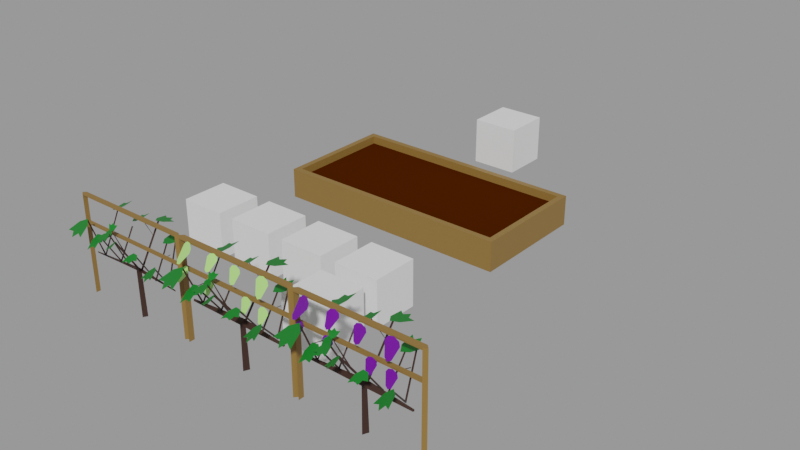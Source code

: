 # Source: Grape.blend  (saved by Blender 2.90.8; exported with 4.5.12 LTS)
import bpy
from mathutils import Matrix  # noqa: F401  (used for matrix-valued properties, if any)

bpy.ops.wm.read_factory_settings(use_empty=True)
scene = bpy.context.scene
scene.name = 'With bed'

# ---- collections
col_places = bpy.data.collections.new('Places'); scene.collection.children.link(col_places)
col_test = bpy.data.collections.new('Test'); scene.collection.children.link(col_test)

# ---- materials (node trees are filled in below, after node groups)
mat_grape_stemp = bpy.data.materials.new('Grape stemp')
mat_grape_stemp.use_transparent_shadow = False
mat_wood = bpy.data.materials.new('Wood')
mat_wood.use_transparent_shadow = False
mat_grass_green = bpy.data.materials.new('Grass green')
mat_grass_green.use_transparent_shadow = False
mat_grape_flower = bpy.data.materials.new('Grape flower')
mat_grape_flower.use_transparent_shadow = False
mat_grape_main = bpy.data.materials.new('Grape main')
mat_grape_main.use_transparent_shadow = False
mat_ground = bpy.data.materials.new('Ground')
mat_ground.use_transparent_shadow = False

# ---- material node trees
mat_grape_stemp.use_nodes = True; mat_grape_stemp.node_tree.nodes.clear()
_N = mat_grape_stemp.node_tree.nodes; _L = mat_grape_stemp.node_tree.links
n0 = _N.new('ShaderNodeBsdfPrincipled'); n0.name = 'Principled BSDF'; n0.location = (10, 300)
n0.distribution = 'GGX'
n0.subsurface_method = 'BURLEY'
n0.inputs[0].default_value = (0.03696, 0.01543, 0.01073, 1.0)
n0.inputs[3].default_value = 1.45
n0.inputs[27].default_value = (0.0, 0.0, 0.0, 1.0)
n0.inputs[28].default_value = 1.0
n1 = _N.new('ShaderNodeOutputMaterial'); n1.name = 'Material Output'; n1.location = (300, 300)
_L.new(n0.outputs[0], n1.inputs[0])
n1.is_active_output = True
mat_wood.use_nodes = True; mat_wood.node_tree.nodes.clear()
_N = mat_wood.node_tree.nodes; _L = mat_wood.node_tree.links
n0 = _N.new('ShaderNodeBsdfPrincipled'); n0.name = 'Principled BSDF'; n0.location = (10, 300)
n0.distribution = 'GGX'
n0.subsurface_method = 'BURLEY'
n0.inputs[0].default_value = (0.2462, 0.1366, 0.03203, 1.0)
n0.inputs[3].default_value = 1.45
n0.inputs[27].default_value = (0.0, 0.0, 0.0, 1.0)
n0.inputs[28].default_value = 1.0
n1 = _N.new('ShaderNodeOutputMaterial'); n1.name = 'Material Output'; n1.location = (300, 300)
_L.new(n0.outputs[0], n1.inputs[0])
n1.is_active_output = True
mat_grass_green.use_nodes = True; mat_grass_green.node_tree.nodes.clear()
_N = mat_grass_green.node_tree.nodes; _L = mat_grass_green.node_tree.links
n0 = _N.new('ShaderNodeBsdfPrincipled'); n0.name = 'Principled BSDF'; n0.location = (10, 300)
n0.distribution = 'GGX'
n0.subsurface_method = 'BURLEY'
n0.inputs[0].default_value = (0.00258, 0.1743, 0.0134, 1.0)
n0.inputs[3].default_value = 1.45
n0.inputs[27].default_value = (0.0, 0.0, 0.0, 1.0)
n0.inputs[28].default_value = 1.0
n1 = _N.new('ShaderNodeOutputMaterial'); n1.name = 'Material Output'; n1.location = (300, 300)
_L.new(n0.outputs[0], n1.inputs[0])
n1.is_active_output = True
mat_grape_flower.use_nodes = True; mat_grape_flower.node_tree.nodes.clear()
_N = mat_grape_flower.node_tree.nodes; _L = mat_grape_flower.node_tree.links
n0 = _N.new('ShaderNodeBsdfPrincipled'); n0.name = 'Principled BSDF'; n0.location = (10, 300)
n0.distribution = 'GGX'
n0.subsurface_method = 'BURLEY'
n0.inputs[0].default_value = (0.4629, 0.9193, 0.2263, 1.0)
n0.inputs[3].default_value = 1.45
n0.inputs[27].default_value = (0.0, 0.0, 0.0, 1.0)
n0.inputs[28].default_value = 1.0
n1 = _N.new('ShaderNodeOutputMaterial'); n1.name = 'Material Output'; n1.location = (300, 300)
_L.new(n0.outputs[0], n1.inputs[0])
n1.is_active_output = True
mat_grape_main.use_nodes = True; mat_grape_main.node_tree.nodes.clear()
_N = mat_grape_main.node_tree.nodes; _L = mat_grape_main.node_tree.links
n0 = _N.new('ShaderNodeBsdfPrincipled'); n0.name = 'Principled BSDF'; n0.location = (10, 300)
n0.distribution = 'GGX'
n0.subsurface_method = 'BURLEY'
n0.inputs[0].default_value = (0.1504, 0.0, 0.3329, 1.0)
n0.inputs[3].default_value = 1.45
n0.inputs[27].default_value = (0.0, 0.0, 0.0, 1.0)
n0.inputs[28].default_value = 1.0
n1 = _N.new('ShaderNodeOutputMaterial'); n1.name = 'Material Output'; n1.location = (300, 300)
_L.new(n0.outputs[0], n1.inputs[0])
n1.is_active_output = True
mat_ground.use_nodes = True; mat_ground.node_tree.nodes.clear()
_N = mat_ground.node_tree.nodes; _L = mat_ground.node_tree.links
n0 = _N.new('ShaderNodeBsdfPrincipled'); n0.name = 'Principled BSDF'; n0.location = (15, 390)
n0.distribution = 'GGX'
n0.subsurface_method = 'BURLEY'
n0.inputs[0].default_value = (0.05522, 0.01159, 0.0, 1.0)
n0.inputs[2].default_value = 0.5996
n0.inputs[3].default_value = 1.45
n0.inputs[13].default_value = 0.0
n0.inputs[27].default_value = (0.0, 0.0, 0.0, 1.0)
n0.inputs[28].default_value = 1.0
n1 = _N.new('ShaderNodeOutputMaterial'); n1.name = 'Material Output'; n1.location = (305, 390)
_L.new(n0.outputs[0], n1.inputs[0])
n1.is_active_output = True

# ---- meshes
me_cube_003 = bpy.data.meshes.new('Cube.003')
me_cube_003.from_pydata([(-1.0, -1.0, -1.0), (-1.0, -1.0, 1.0), (-1.0, 1.0, -1.0), (-1.0, 1.0, 1.0), (1.0, -1.0, -1.0), (1.0, -1.0, 1.0), (1.0, 1.0, -1.0), (1.0, 1.0, 1.0)], [], [(0, 1, 3, 2), (2, 3, 7, 6), (6, 7, 5, 4), (4, 5, 1, 0), (2, 6, 4, 0), (7, 3, 1, 5)])
_uv = me_cube_003.uv_layers.new(name='UVMap')
_uv.uv.foreach_set('vector', [0.375, 0.0, 0.625, 0.0, 0.625, 0.25, 0.375, 0.25, 0.375, 0.25, 0.625, 0.25, 0.625, 0.5, 0.375, 0.5, 0.375, 0.5, 0.625, 0.5, 0.625, 0.75, 0.375, 0.75, 0.375, 0.75, 0.625, 0.75, 0.625, 1.0, 0.375, 1.0, 0.125, 0.5, 0.375, 0.5, 0.375, 0.75, 0.125, 0.75, 0.625, 0.5, 0.875, 0.5, 0.875, 0.75, 0.625, 0.75])
me_cube_003.use_remesh_fix_poles = True
me_cube_003.use_remesh_preserve_attributes = False
me_cube_003.use_mirror_vertex_groups = False
me_cube_003.update()
me_cylinder_022 = bpy.data.meshes.new('Cylinder.022')
me_cylinder_022.from_pydata([(-0.101, -0.02759, 1.216), (-0.1367, 0.0821, 1.213), (-0.1367, 0.07253, -0.004596), (-0.07343, -0.03712, -0.004596), (-0.101, -0.02759, 1.119), (-0.2, -0.03712, -0.004596), (-0.1725, -0.02759, 1.119), (-0.1725, -0.02759, 1.216), (1.368, -0.006626, 1.089), (1.368, -0.006626, 1.124), (1.356, 0.0152, 1.124), (-1.356, 0.05197, 1.142), (-1.37, 0.02779, 1.142), (-1.37, 0.02779, 1.104), (1.068, 0.01855, 1.134), (1.068, 0.3679, 2.17), (1.084, -0.009004, 1.139), (1.083, 0.3426, 2.175), (1.052, -0.009004, 1.139), (1.053, 0.3426, 2.175), (1.064, 0.02059, 1.148), (0.9501, -0.3618, 2.166), (1.082, -0.003759, 1.136), (0.9662, -0.3841, 2.155), (1.05, -0.003759, 1.132), (0.9367, -0.3841, 2.151), (-0.1995, 0.03036, 1.167), (-0.1299, 0.5528, 2.081), (-0.1754, -0.01085, 1.172), (-0.1077, 0.5149, 2.085), (-0.2236, -0.01085, 1.172), (-0.1521, 0.5149, 2.085), (-0.2047, 0.03341, 1.181), (-0.2205, -0.5543, 2.199), (-0.1784, -0.003004, 1.169), (-0.1964, -0.5877, 2.188), (-0.2264, -0.003004, 1.165), (-0.2404, -0.5877, 2.185), (0.5201, -0.03326, 1.151), (0.5837, -0.4791, 1.836), (0.5013, -0.0009161, 1.147), (0.5664, -0.4494, 1.832), (0.5359, -0.0009161, 1.162), (0.5981, -0.4494, 1.846), (0.5195, -0.03566, 1.162), (0.6056, 0.4132, 1.973), (0.5045, -0.007073, 1.145), (0.5918, 0.4394, 1.957), (0.54, -0.007073, 1.158), (0.6244, 0.4394, 1.969), (-1.123, -0.03326, 1.144), (-0.9552, -0.4553, 2.014), (-1.142, -0.0009161, 1.147), (-0.9728, -0.4255, 2.016), (-1.104, -0.0009161, 1.148), (-0.938, -0.4255, 2.018), (-1.119, -0.03566, 1.154), (-1.4, 0.4967, 1.876), (-1.14, -0.007073, 1.144), (-1.418, 0.5229, 1.866), (-1.102, -0.007073, 1.143), (-1.384, 0.5229, 1.865), (-0.5795, -0.03566, 1.166), (-0.6197, 0.4251, 1.93), (-0.5961, -0.007073, 1.151), (-0.6349, 0.4514, 1.916), (-0.5595, -0.007073, 1.16), (-0.6013, 0.4514, 1.925), (0.2611, -0.03566, 1.185), (0.1861, 0.445, 2.175), (0.2479, -0.007073, 1.167), (0.174, 0.4712, 2.159), (0.2819, -0.007073, 1.183), (0.2052, 0.4712, 2.174), (-0.1545, 0.3067, 1.737), (0.3715, 0.2334, 2.078), (-0.1714, 0.3295, 1.731), (0.3634, 0.2444, 2.075), (-0.1415, 0.3295, 1.727), (0.3778, 0.2444, 2.073), (-0.7436, 0.0405, 1.132), (-0.8458, -0.2768, 1.961), (-0.7078, 0.04049, 1.139), (-0.8129, -0.2768, 1.967), (-0.7273, 0.009067, 1.131), (-0.8308, -0.3057, 1.96), (0.5605, 0.2166, 1.958), (1.07, 0.1433, 1.593), (0.5484, 0.2394, 1.972), (1.064, 0.1543, 1.6), (0.5554, 0.2394, 1.942), (1.067, 0.1543, 1.586), (-1.159, -0.1004, 1.88), (-0.7861, -0.154, 1.613), (-1.168, -0.08367, 1.89), (-0.7903, -0.146, 1.618), (-1.163, -0.08367, 1.869), (-0.7879, -0.146, 1.608), (0.1674, -0.4277, 2.171), (-0.2033, -0.41, 1.896), (0.1709, -0.4226, 2.191), (-0.2016, -0.4075, 1.905), (0.1544, -0.4358, 2.185), (-0.2095, -0.4139, 1.902), (1.565, 0.06002, -0.002609), (1.565, 0.06002, 2.546), (1.639, -0.0004249, -0.002609), (1.639, -0.0004249, 2.543), (1.564, -0.05965, -0.002609), (1.564, -0.05965, 2.546), (-1.57, 0.06064, 0.001114), (-1.57, 0.06064, 2.551), (-1.567, -0.05898, 0.001114), (-1.567, -0.05898, 2.551), (-1.644, -0.001982, 0.001114), (-1.644, -0.001982, 2.553), (1.564, -0.05965, 2.508), (-1.567, -0.05898, 2.513), (1.565, 0.06002, 2.508), (-1.57, 0.06064, 2.513), (1.565, 0.04142, 1.848), (1.564, -0.04085, 1.848), (-1.57, 0.04185, 1.854), (-1.567, -0.04039, 1.854), (1.564, -0.04085, 1.802), (-1.567, -0.04039, 1.808), (1.565, 0.04142, 1.802), (-1.57, 0.04185, 1.808), (0.7795, 0.7732, 1.99), (1.059, 0.3397, 2.187), (1.079, 0.7844, 1.901), (1.429, 0.6202, 1.909), (0.962, 0.6852, 1.996), (0.8651, 0.4859, 2.148), (1.278, 0.4082, 2.084), (1.212, 0.6444, 1.953), (1.068, 0.506, 2.08), (0.2595, 0.5818, 1.973), (0.6442, 0.4212, 1.984), (0.4012, 0.6927, 1.82), (0.667, 0.7164, 1.703), (0.3997, 0.5928, 1.913), (0.4653, 0.4407, 2.03), (0.7132, 0.538, 1.851), (0.5464, 0.6556, 1.802), (0.5541, 0.5232, 1.922), (0.325, 0.186, 2.095), (0.5854, 0.2311, 1.976), (0.3185, 0.3083, 1.986), (0.4174, 0.4231, 1.851), (0.378, 0.2457, 2.025), (0.4975, 0.1758, 2.053), (0.5444, 0.3296, 1.898), (0.4027, 0.3399, 1.932), (0.4856, 0.2606, 1.979), (-0.004369, 0.7041, 2.13), (0.174, 0.4457, 2.192), (0.166, 0.7284, 2.073), (0.3723, 0.6444, 2.052), (0.1035, 0.6588, 2.12), (0.05708, 0.5271, 2.189), (0.2957, 0.5016, 2.134), (0.2479, 0.6474, 2.085), (0.1719, 0.5515, 2.147), (0.5206, 0.1773, 2.181), (0.3667, 0.2561, 2.067), (0.4163, 0.1387, 2.219), (0.2722, 0.1396, 2.204), (0.445, 0.1784, 2.172), (0.4537, 0.2414, 2.094), (0.2983, 0.2124, 2.115), (0.3516, 0.1591, 2.187), (0.3847, 0.212, 2.124), (-0.2978, 0.7803, 2.091), (-0.1266, 0.5099, 2.093), (-0.1505, 0.7966, 1.986), (0.03453, 0.7016, 1.904), (-0.2009, 0.7292, 2.048), (-0.2336, 0.5981, 2.126), (-0.02372, 0.5607, 2.003), (-0.0742, 0.7106, 1.972), (-0.1348, 0.6172, 2.052), (-0.8926, 0.5844, 1.911), (-0.613, 0.4329, 1.947), (-0.7559, 0.6863, 1.849), (-0.536, 0.7064, 1.814), (-0.7769, 0.5937, 1.893), (-0.754, 0.4522, 1.955), (-0.5339, 0.5407, 1.889), (-0.6457, 0.6509, 1.852), (-0.6657, 0.5281, 1.91), (-1.605, 0.8156, 1.815), (-1.364, 0.4735, 1.899), (-1.395, 0.8274, 1.696), (-1.132, 0.7001, 1.635), (-1.468, 0.7473, 1.784), (-1.516, 0.5879, 1.909), (-1.217, 0.5301, 1.785), (-1.287, 0.7173, 1.707), (-1.375, 0.6059, 1.823), (1.304, -0.5519, 2.07), (0.9456, -0.3498, 2.182), (1.144, -0.7072, 2.163), (0.8736, -0.7495, 2.282), (1.162, -0.5723, 2.132), (1.122, -0.3693, 2.113), (0.857, -0.5102, 2.247), (1.005, -0.6627, 2.213), (1.019, -0.4842, 2.175), (0.4686, -0.4373, 2.089), (0.1542, -0.2601, 2.188), (0.328, -0.5734, 2.171), (0.09113, -0.6105, 2.275), (0.3439, -0.4552, 2.144), (0.3085, -0.2772, 2.127), (0.07656, -0.4007, 2.244), (0.2059, -0.5344, 2.215), (0.2185, -0.3779, 2.182), (-0.06901, -0.9147, 2.151), (-0.21, -0.5111, 2.224), (-0.3139, -0.9107, 2.174), (-0.5642, -0.7462, 2.22), (-0.1994, -0.8268, 2.176), (-0.08183, -0.6519, 2.192), (-0.4006, -0.5624, 2.233), (-0.3939, -0.7783, 2.201), (-0.2501, -0.6604, 2.205), (-0.6502, -0.6199, 2.039), (-0.7844, -0.2125, 1.975), (-0.893, -0.6016, 2.074), (-1.139, -0.4243, 2.076), (-0.7783, -0.5253, 2.04), (-0.6593, -0.3592, 1.986), (-0.9741, -0.2521, 2.013), (-0.9705, -0.466, 2.058), (-0.8263, -0.3578, 2.012)], [], [(6, 4, 0, 7), (2, 1, 4, 3), (0, 1, 7), (3, 4, 6, 5), (5, 6, 1, 2), (8, 10, 9), (1, 0, 9, 10), (0, 4, 8, 9), (11, 13, 12), (6, 7, 12, 13), (7, 1, 11, 12), (14, 15, 17, 16), (16, 17, 19, 18), (18, 19, 15, 14), (20, 21, 23, 22), (22, 23, 25, 24), (24, 25, 21, 20), (26, 27, 29, 28), (28, 29, 31, 30), (30, 31, 27, 26), (32, 33, 35, 34), (34, 35, 37, 36), (36, 37, 33, 32), (38, 39, 41, 40), (40, 41, 43, 42), (42, 43, 39, 38), (44, 45, 47, 46), (46, 47, 49, 48), (48, 49, 45, 44), (50, 51, 53, 52), (52, 53, 55, 54), (54, 55, 51, 50), (56, 57, 59, 58), (58, 59, 61, 60), (60, 61, 57, 56), (62, 63, 65, 64), (64, 65, 67, 66), (66, 67, 63, 62), (68, 69, 71, 70), (70, 71, 73, 72), (72, 73, 69, 68), (74, 75, 77, 76), (76, 77, 79, 78), (78, 79, 75, 74), (74, 76, 78), (80, 81, 83, 82), (82, 83, 85, 84), (84, 85, 81, 80), (86, 87, 89, 88), (88, 89, 91, 90), (89, 87, 91), (90, 91, 87, 86), (92, 93, 95, 94), (94, 95, 97, 96), (95, 93, 97), (96, 97, 93, 92), (98, 99, 101, 100), (100, 101, 103, 102), (101, 99, 103), (102, 103, 99, 98), (104, 105, 107, 106), (106, 107, 109, 108), (107, 105, 109), (108, 109, 105, 104), (104, 106, 108), (110, 111, 113, 112), (112, 113, 115, 114), (113, 111, 115), (114, 115, 111, 110), (110, 112, 114), (105, 111, 113, 109), (109, 113, 117, 116), (111, 105, 118, 119), (120, 122, 123, 121), (121, 123, 125, 124), (122, 120, 126, 127), (136, 134, 131, 135), (132, 136, 135, 130), (128, 133, 136, 132), (133, 129, 134, 136), (145, 143, 140, 144), (141, 145, 144, 139), (137, 142, 145, 141), (142, 138, 143, 145), (154, 152, 149, 153), (150, 154, 153, 148), (146, 151, 154, 150), (151, 147, 152, 154), (163, 161, 158, 162), (159, 163, 162, 157), (155, 160, 163, 159), (160, 156, 161, 163), (172, 170, 167, 171), (168, 172, 171, 166), (164, 169, 172, 168), (169, 165, 170, 172), (181, 179, 176, 180), (177, 181, 180, 175), (173, 178, 181, 177), (178, 174, 179, 181), (190, 188, 185, 189), (186, 190, 189, 184), (182, 187, 190, 186), (187, 183, 188, 190), (199, 197, 194, 198), (195, 199, 198, 193), (191, 196, 199, 195), (196, 192, 197, 199), (208, 206, 203, 207), (204, 208, 207, 202), (200, 205, 208, 204), (205, 201, 206, 208), (217, 215, 212, 216), (213, 217, 216, 211), (209, 214, 217, 213), (214, 210, 215, 217), (226, 224, 221, 225), (222, 226, 225, 220), (218, 223, 226, 222), (223, 219, 224, 226), (235, 233, 230, 234), (231, 235, 234, 229), (227, 232, 235, 231), (232, 228, 233, 235)])
me_cylinder_022.polygons.foreach_set('material_index', [0, 0, 0, 0, 0, 0, 0, 0, 0, 0, 0, 0, 0, 0, 0, 0, 0, 0, 0, 0, 0, 0, 0, 0, 0, 0, 0, 0, 0, 0, 0, 0, 0, 0, 0, 0, 0, 0, 0, 0, 0, 0, 0, 0, 0, 0, 0, 0, 0, 0, 0, 0, 0, 0, 0, 0, 0, 0, 0, 0, 1, 1, 1, 1, 1, 1, 1, 1, 1, 1, 1, 1, 1, 1, 1, 1, 2, 2, 2, 2, 2, 2, 2, 2, 2, 2, 2, 2, 2, 2, 2, 2, 2, 2, 2, 2, 2, 2, 2, 2, 2, 2, 2, 2, 2, 2, 2, 2, 2, 2, 2, 2, 2, 2, 2, 2, 2, 2, 2, 2, 2, 2, 2, 2])
_uv = me_cylinder_022.uv_layers.new(name='UVMap')
_uv.uv.foreach_set('vector', [0.3333, 1.0, 0.6667, 1.0, 0.6667, 1.0, 0.3333, 1.0, 1.0, 0.5, 1.0, 1.0, 0.6667, 1.0, 0.6667, 0.5, 0.4578, 0.13, 0.25, 0.49, 0.04215, 0.13, 0.6667, 0.5, 0.6667, 1.0, 0.3333, 1.0, 0.3333, 0.5, 0.3333, 0.5, 0.3333, 1.0, -5.96e-08, 1.0, -5.96e-08, 0.5, 0.6667, 1.0, 1.0, 1.0, 0.6667, 1.0, 0.25, 0.49, 0.4578, 0.13, 0.4578, 0.13, 0.25, 0.49, 0.6667, 1.0, 0.6667, 1.0, 0.6667, 1.0, 0.6667, 1.0, -5.96e-08, 1.0, 0.3333, 1.0, 0.3333, 1.0, 0.3333, 1.0, 0.3333, 1.0, 0.3333, 1.0, 0.3333, 1.0, 0.04215, 0.13, 0.25, 0.49, 0.25, 0.49, 0.04215, 0.13, 1.0, 0.5, 1.0, 1.0, 0.6667, 1.0, 0.6667, 0.5, 0.6667, 0.5, 0.6667, 1.0, 0.3333, 1.0, 0.3333, 0.5, 0.3333, 0.5, 0.3333, 1.0, -5.96e-08, 1.0, -5.96e-08, 0.5, 1.0, 0.5, 1.0, 1.0, 0.6667, 1.0, 0.6667, 0.5, 0.6667, 0.5, 0.6667, 1.0, 0.3333, 1.0, 0.3333, 0.5, 0.3333, 0.5, 0.3333, 1.0, -5.96e-08, 1.0, -5.96e-08, 0.5, 1.0, 0.5, 1.0, 1.0, 0.6667, 1.0, 0.6667, 0.5, 0.6667, 0.5, 0.6667, 1.0, 0.3333, 1.0, 0.3333, 0.5, 0.3333, 0.5, 0.3333, 1.0, -5.96e-08, 1.0, -5.96e-08, 0.5, 1.0, 0.5, 1.0, 1.0, 0.6667, 1.0, 0.6667, 0.5, 0.6667, 0.5, 0.6667, 1.0, 0.3333, 1.0, 0.3333, 0.5, 0.3333, 0.5, 0.3333, 1.0, -5.96e-08, 1.0, -5.96e-08, 0.5, 1.0, 0.5, 1.0, 1.0, 0.6667, 1.0, 0.6667, 0.5, 0.6667, 0.5, 0.6667, 1.0, 0.3333, 1.0, 0.3333, 0.5, 0.3333, 0.5, 0.3333, 1.0, -5.96e-08, 1.0, -5.96e-08, 0.5, 1.0, 0.5, 1.0, 1.0, 0.6667, 1.0, 0.6667, 0.5, 0.6667, 0.5, 0.6667, 1.0, 0.3333, 1.0, 0.3333, 0.5, 0.3333, 0.5, 0.3333, 1.0, -5.96e-08, 1.0, -5.96e-08, 0.5, 1.0, 0.5, 1.0, 1.0, 0.6667, 1.0, 0.6667, 0.5, 0.6667, 0.5, 0.6667, 1.0, 0.3333, 1.0, 0.3333, 0.5, 0.3333, 0.5, 0.3333, 1.0, -5.96e-08, 1.0, -5.96e-08, 0.5, 1.0, 0.5, 1.0, 1.0, 0.6667, 1.0, 0.6667, 0.5, 0.6667, 0.5, 0.6667, 1.0, 0.3333, 1.0, 0.3333, 0.5, 0.3333, 0.5, 0.3333, 1.0, -5.96e-08, 1.0, -5.96e-08, 0.5, 1.0, 0.5, 1.0, 1.0, 0.6667, 1.0, 0.6667, 0.5, 0.6667, 0.5, 0.6667, 1.0, 0.3333, 1.0, 0.3333, 0.5, 0.3333, 0.5, 0.3333, 1.0, -5.96e-08, 1.0, -5.96e-08, 0.5, 1.0, 0.5, 1.0, 1.0, 0.6667, 1.0, 0.6667, 0.5, 0.6667, 0.5, 0.6667, 1.0, 0.3333, 1.0, 0.3333, 0.5, 0.3333, 0.5, 0.3333, 1.0, -5.96e-08, 1.0, -5.96e-08, 0.5, 1.0, 0.5, 1.0, 1.0, 0.6667, 1.0, 0.6667, 0.5, 0.6667, 0.5, 0.6667, 1.0, 0.3333, 1.0, 0.3333, 0.5, 0.3333, 0.5, 0.3333, 1.0, -5.96e-08, 1.0, -5.96e-08, 0.5, 0.75, 0.49, 0.9578, 0.13, 0.5422, 0.13, 1.0, 0.5, 1.0, 1.0, 0.6667, 1.0, 0.6667, 0.5, 0.6667, 0.5, 0.6667, 1.0, 0.3333, 1.0, 0.3333, 0.5, 0.3333, 0.5, 0.3333, 1.0, -5.96e-08, 1.0, -5.96e-08, 0.5, 1.0, 0.5, 1.0, 1.0, 0.6667, 1.0, 0.6667, 0.5, 0.6667, 0.5, 0.6667, 1.0, 0.3333, 1.0, 0.3333, 0.5, 0.4578, 0.13, 0.25, 0.49, 0.04215, 0.13, 0.3333, 0.5, 0.3333, 1.0, -5.96e-08, 1.0, -5.96e-08, 0.5, 1.0, 0.5, 1.0, 1.0, 0.6667, 1.0, 0.6667, 0.5, 0.6667, 0.5, 0.6667, 1.0, 0.3333, 1.0, 0.3333, 0.5, 0.4578, 0.13, 0.25, 0.49, 0.04215, 0.13, 0.3333, 0.5, 0.3333, 1.0, -5.96e-08, 1.0, -5.96e-08, 0.5, 1.0, 0.5, 1.0, 1.0, 0.6667, 1.0, 0.6667, 0.5, 0.6667, 0.5, 0.6667, 1.0, 0.3333, 1.0, 0.3333, 0.5, 0.4578, 0.13, 0.25, 0.49, 0.04215, 0.13, 0.3333, 0.5, 0.3333, 1.0, -5.96e-08, 1.0, -5.96e-08, 0.5, 1.0, 0.5, 1.0, 1.0, 0.6667, 1.0, 0.6667, 0.5, 0.6667, 0.5, 0.6667, 1.0, 0.3333, 1.0, 0.3333, 0.5, 0.4578, 0.13, 0.25, 0.49, 0.04215, 0.13, 0.3333, 0.5, 0.3333, 1.0, -5.96e-08, 1.0, -5.96e-08, 0.5, 0.75, 0.49, 0.9578, 0.13, 0.5422, 0.13, 1.0, 0.5, 1.0, 1.0, 0.6667, 1.0, 0.6667, 0.5, 0.6667, 0.5, 0.6667, 1.0, 0.3333, 1.0, 0.3333, 0.5, 0.4578, 0.13, 0.25, 0.49, 0.04215, 0.13, 0.3333, 0.5, 0.3333, 1.0, -5.96e-08, 1.0, -5.96e-08, 0.5, 0.75, 0.49, 0.9578, 0.13, 0.5422, 0.13, 0.25, 0.49, 1.0, 1.0, 0.6667, 1.0, 0.04215, 0.13, 0.04215, 0.13, 0.6667, 1.0, 0.6667, 1.0, 0.04215, 0.13, 1.0, 1.0, 0.25, 0.49, 0.25, 0.49, 1.0, 1.0, 0.25, 0.49, 1.0, 1.0, 0.6667, 1.0, 0.04215, 0.13, 0.04215, 0.13, 0.6667, 1.0, 0.6667, 1.0, 0.04215, 0.13, 1.0, 1.0, 0.25, 0.49, 0.25, 0.49, 1.0, 1.0, 0.5, 0.5, 1.0, 0.5, 1.0, 1.0, 0.5, 1.0, 0.0, 0.5, 0.5, 0.5, 0.5, 1.0, 0.0, 1.0, 0.0, 0.0, 0.5, 0.0, 0.5, 0.5, 0.0, 0.5, 0.5, 0.0, 1.0, 0.0, 1.0, 0.5, 0.5, 0.5, 0.5, 0.5, 1.0, 0.5, 1.0, 1.0, 0.5, 1.0, 0.0, 0.5, 0.5, 0.5, 0.5, 1.0, 0.0, 1.0, 0.0, 0.0, 0.5, 0.0, 0.5, 0.5, 0.0, 0.5, 0.5, 0.0, 1.0, 0.0, 1.0, 0.5, 0.5, 0.5, 0.5, 0.5, 1.0, 0.5, 1.0, 1.0, 0.5, 1.0, 0.0, 0.5, 0.5, 0.5, 0.5, 1.0, 0.0, 1.0, 0.0, 0.0, 0.5, 0.0, 0.5, 0.5, 0.0, 0.5, 0.5, 0.0, 1.0, 0.0, 1.0, 0.5, 0.5, 0.5, 0.5, 0.5, 1.0, 0.5, 1.0, 1.0, 0.5, 1.0, 0.0, 0.5, 0.5, 0.5, 0.5, 1.0, 0.0, 1.0, 0.0, 0.0, 0.5, 0.0, 0.5, 0.5, 0.0, 0.5, 0.5, 0.0, 1.0, 0.0, 1.0, 0.5, 0.5, 0.5, 0.5, 0.5, 1.0, 0.5, 1.0, 1.0, 0.5, 1.0, 0.0, 0.5, 0.5, 0.5, 0.5, 1.0, 0.0, 1.0, 0.0, 0.0, 0.5, 0.0, 0.5, 0.5, 0.0, 0.5, 0.5, 0.0, 1.0, 0.0, 1.0, 0.5, 0.5, 0.5, 0.5, 0.5, 1.0, 0.5, 1.0, 1.0, 0.5, 1.0, 0.0, 0.5, 0.5, 0.5, 0.5, 1.0, 0.0, 1.0, 0.0, 0.0, 0.5, 0.0, 0.5, 0.5, 0.0, 0.5, 0.5, 0.0, 1.0, 0.0, 1.0, 0.5, 0.5, 0.5, 0.5, 0.5, 1.0, 0.5, 1.0, 1.0, 0.5, 1.0, 0.0, 0.5, 0.5, 0.5, 0.5, 1.0, 0.0, 1.0, 0.0, 0.0, 0.5, 0.0, 0.5, 0.5, 0.0, 0.5, 0.5, 0.0, 1.0, 0.0, 1.0, 0.5, 0.5, 0.5, 0.5, 0.5, 1.0, 0.5, 1.0, 1.0, 0.5, 1.0, 0.0, 0.5, 0.5, 0.5, 0.5, 1.0, 0.0, 1.0, 0.0, 0.0, 0.5, 0.0, 0.5, 0.5, 0.0, 0.5, 0.5, 0.0, 1.0, 0.0, 1.0, 0.5, 0.5, 0.5, 0.5, 0.5, 1.0, 0.5, 1.0, 1.0, 0.5, 1.0, 0.0, 0.5, 0.5, 0.5, 0.5, 1.0, 0.0, 1.0, 0.0, 0.0, 0.5, 0.0, 0.5, 0.5, 0.0, 0.5, 0.5, 0.0, 1.0, 0.0, 1.0, 0.5, 0.5, 0.5, 0.5, 0.5, 1.0, 0.5, 1.0, 1.0, 0.5, 1.0, 0.0, 0.5, 0.5, 0.5, 0.5, 1.0, 0.0, 1.0, 0.0, 0.0, 0.5, 0.0, 0.5, 0.5, 0.0, 0.5, 0.5, 0.0, 1.0, 0.0, 1.0, 0.5, 0.5, 0.5, 0.5, 0.5, 1.0, 0.5, 1.0, 1.0, 0.5, 1.0, 0.0, 0.5, 0.5, 0.5, 0.5, 1.0, 0.0, 1.0, 0.0, 0.0, 0.5, 0.0, 0.5, 0.5, 0.0, 0.5, 0.5, 0.0, 1.0, 0.0, 1.0, 0.5, 0.5, 0.5, 0.5, 0.5, 1.0, 0.5, 1.0, 1.0, 0.5, 1.0, 0.0, 0.5, 0.5, 0.5, 0.5, 1.0, 0.0, 1.0, 0.0, 0.0, 0.5, 0.0, 0.5, 0.5, 0.0, 0.5, 0.5, 0.0, 1.0, 0.0, 1.0, 0.5, 0.5, 0.5])
me_cylinder_022.materials.append(mat_grape_stemp)
me_cylinder_022.materials.append(mat_wood)
me_cylinder_022.materials.append(mat_grass_green)
me_cylinder_022.use_remesh_fix_poles = True
me_cylinder_022.use_remesh_preserve_attributes = False
me_cylinder_022.use_mirror_vertex_groups = False
me_cylinder_022.update()
me_cylinder_024 = bpy.data.meshes.new('Cylinder.024')
me_cylinder_024.from_pydata([(-0.1096, -0.02759, 1.224), (-0.1417, 0.06071, 1.126), (-0.1453, 0.07253, 0.003184), (-0.08203, -0.03712, 0.003184), (-0.1096, -0.02759, 1.127), (-0.2086, -0.03712, 0.003184), (-0.1811, -0.02759, 1.127), (-0.1811, -0.02759, 1.224), (1.36, -0.006626, 1.097), (1.36, -0.006626, 1.131), (1.344, 0.01567, 1.09), (-1.368, 0.05244, 1.108), (-1.379, 0.02779, 1.149), (-1.379, 0.02779, 1.112), (1.059, 0.01855, 1.142), (1.059, 0.3679, 2.178), (1.075, -0.009004, 1.147), (1.074, 0.3426, 2.182), (1.043, -0.009004, 1.147), (1.044, 0.3426, 2.182), (1.056, 0.02059, 1.155), (0.9415, -0.3618, 2.173), (1.073, -0.003759, 1.144), (0.9576, -0.3841, 2.162), (1.041, -0.003759, 1.14), (0.9281, -0.3841, 2.159), (-0.2081, 0.03036, 1.175), (-0.1385, 0.5528, 2.089), (-0.184, -0.01085, 1.18), (-0.1164, 0.5149, 2.093), (-0.2322, -0.01085, 1.18), (-0.1607, 0.5149, 2.093), (-0.2133, 0.03341, 1.189), (-0.2291, -0.5543, 2.206), (-0.187, -0.003004, 1.177), (-0.205, -0.5877, 2.196), (-0.235, -0.003004, 1.173), (-0.249, -0.5877, 2.192), (0.5115, -0.03326, 1.159), (0.575, -0.4791, 1.843), (0.4927, -0.0009161, 1.154), (0.5578, -0.4494, 1.839), (0.5273, -0.0009161, 1.17), (0.5895, -0.4494, 1.854), (0.5109, -0.03566, 1.17), (0.597, 0.4132, 1.98), (0.4959, -0.007073, 1.153), (0.5832, 0.4394, 1.965), (0.5314, -0.007073, 1.166), (0.6158, 0.4394, 1.977), (-1.132, -0.03326, 1.152), (-0.9638, -0.4553, 2.022), (-1.151, -0.0009161, 1.154), (-0.9814, -0.4255, 2.024), (-1.113, -0.0009161, 1.156), (-0.9466, -0.4255, 2.026), (-1.128, -0.03566, 1.162), (-1.408, 0.4967, 1.884), (-1.148, -0.007073, 1.152), (-1.427, 0.5229, 1.874), (-1.11, -0.007073, 1.151), (-1.392, 0.5229, 1.873), (-0.5881, -0.03566, 1.174), (-0.6283, 0.4251, 1.938), (-0.6047, -0.007073, 1.159), (-0.6435, 0.4514, 1.924), (-0.5681, -0.007073, 1.168), (-0.6099, 0.4514, 1.933), (0.2525, -0.03566, 1.193), (0.1775, 0.445, 2.183), (0.2393, -0.007073, 1.175), (0.1654, 0.4712, 2.166), (0.2733, -0.007073, 1.191), (0.1966, 0.4712, 2.181), (-0.1631, 0.3067, 1.745), (0.3629, 0.2334, 2.086), (-0.18, 0.3295, 1.739), (0.3548, 0.2444, 2.083), (-0.1501, 0.3295, 1.735), (0.3692, 0.2444, 2.081), (-0.7522, 0.0405, 1.14), (-0.8544, -0.2768, 1.969), (-0.7164, 0.04049, 1.147), (-0.8215, -0.2768, 1.975), (-0.7359, 0.009067, 1.139), (-0.8394, -0.3057, 1.968), (0.5519, 0.2166, 1.966), (1.061, 0.1433, 1.601), (0.5398, 0.2394, 1.98), (1.056, 0.1543, 1.607), (0.5468, 0.2394, 1.95), (1.059, 0.1543, 1.593), (-1.168, -0.1004, 1.888), (-0.7947, -0.154, 1.621), (-1.177, -0.08367, 1.898), (-0.7989, -0.146, 1.626), (-1.171, -0.08367, 1.877), (-0.7965, -0.146, 1.615), (0.1588, -0.4277, 2.179), (-0.2119, -0.41, 1.903), (0.1623, -0.4226, 2.199), (-0.2102, -0.4075, 1.913), (0.1458, -0.4358, 2.193), (-0.2181, -0.4139, 1.91), (1.556, 0.06002, 0.0005883), (1.556, 0.06002, 2.554), (1.631, -0.0004249, 0.0005881), (1.631, -0.0004249, 2.551), (1.555, -0.05965, 0.0005883), (1.555, -0.05965, 2.554), (-1.578, 0.06064, 0.0005038), (-1.578, 0.06064, 2.559), (-1.576, -0.05898, 0.0005038), (-1.576, -0.05898, 2.559), (-1.652, -0.001982, 0.0005038), (-1.652, -0.001982, 2.561), (1.555, -0.05965, 2.516), (-1.576, -0.05898, 2.521), (1.556, 0.06002, 2.516), (-1.578, 0.06064, 2.521), (1.556, 0.04142, 1.856), (1.555, -0.04085, 1.856), (-1.578, 0.04185, 1.862), (-1.576, -0.04039, 1.862), (1.555, -0.04085, 1.81), (-1.576, -0.04039, 1.816), (1.556, 0.04142, 1.809), (-1.578, 0.04185, 1.816), (0.7709, 0.7732, 1.998), (1.05, 0.3397, 2.195), (1.071, 0.7844, 1.908), (1.42, 0.6202, 1.917), (0.9534, 0.6852, 2.003), (0.8565, 0.4859, 2.156), (1.269, 0.4082, 2.092), (1.204, 0.6444, 1.961), (1.06, 0.506, 2.088), (0.2509, 0.5818, 1.981), (0.6356, 0.4212, 1.992), (0.3926, 0.6927, 1.827), (0.6584, 0.7164, 1.71), (0.3911, 0.5928, 1.92), (0.4567, 0.4407, 2.038), (0.7046, 0.538, 1.859), (0.5378, 0.6556, 1.81), (0.5455, 0.5232, 1.93), (0.3164, 0.186, 2.103), (0.5768, 0.2311, 1.984), (0.3099, 0.3083, 1.993), (0.4088, 0.4231, 1.859), (0.3694, 0.2457, 2.033), (0.4889, 0.1758, 2.061), (0.5358, 0.3296, 1.906), (0.3941, 0.3399, 1.939), (0.477, 0.2606, 1.987), (-0.01297, 0.7041, 2.138), (0.1654, 0.4457, 2.2), (0.1574, 0.7284, 2.081), (0.3637, 0.6444, 2.06), (0.09491, 0.6588, 2.128), (0.04848, 0.5271, 2.197), (0.2871, 0.5016, 2.142), (0.2393, 0.6474, 2.093), (0.1633, 0.5515, 2.155), (0.512, 0.1773, 2.189), (0.3581, 0.2561, 2.075), (0.4077, 0.1387, 2.227), (0.2636, 0.1396, 2.212), (0.4364, 0.1784, 2.18), (0.4451, 0.2414, 2.102), (0.2897, 0.2124, 2.123), (0.343, 0.1591, 2.195), (0.3761, 0.212, 2.132), (-0.3064, 0.7803, 2.098), (-0.1352, 0.5099, 2.1), (-0.1591, 0.7966, 1.994), (0.02592, 0.7016, 1.912), (-0.2095, 0.7292, 2.056), (-0.2422, 0.5981, 2.134), (-0.03233, 0.5607, 2.011), (-0.0828, 0.7106, 1.98), (-0.1434, 0.6172, 2.06), (-0.9012, 0.5844, 1.919), (-0.6216, 0.4329, 1.954), (-0.7645, 0.6863, 1.857), (-0.5446, 0.7064, 1.822), (-0.7855, 0.5937, 1.901), (-0.7626, 0.4522, 1.962), (-0.5425, 0.5407, 1.896), (-0.6543, 0.6509, 1.86), (-0.6743, 0.5281, 1.918), (-1.614, 0.8156, 1.823), (-1.373, 0.4735, 1.907), (-1.404, 0.8274, 1.704), (-1.141, 0.7001, 1.643), (-1.476, 0.7473, 1.792), (-1.524, 0.5879, 1.917), (-1.226, 0.5301, 1.793), (-1.296, 0.7173, 1.715), (-1.383, 0.6059, 1.83), (1.296, -0.5519, 2.077), (0.937, -0.3498, 2.19), (1.135, -0.7072, 2.171), (0.865, -0.7495, 2.29), (1.153, -0.5723, 2.14), (1.113, -0.3693, 2.121), (0.8484, -0.5102, 2.254), (0.9959, -0.6627, 2.22), (1.01, -0.4842, 2.183), (0.46, -0.4373, 2.097), (0.1456, -0.2601, 2.195), (0.3194, -0.5734, 2.179), (0.08253, -0.6105, 2.283), (0.3353, -0.4552, 2.152), (0.2999, -0.2772, 2.135), (0.06796, -0.4007, 2.252), (0.1973, -0.5344, 2.222), (0.2099, -0.3779, 2.19), (-0.07762, -0.9147, 2.159), (-0.2186, -0.5111, 2.232), (-0.3225, -0.9107, 2.181), (-0.5728, -0.7462, 2.228), (-0.208, -0.8268, 2.184), (-0.09043, -0.6519, 2.199), (-0.4092, -0.5624, 2.241), (-0.4025, -0.7783, 2.208), (-0.2587, -0.6604, 2.213), (-0.6588, -0.6199, 2.047), (-0.793, -0.2125, 1.983), (-0.9016, -0.6016, 2.082), (-1.148, -0.4243, 2.084), (-0.7869, -0.5253, 2.047), (-0.6679, -0.3592, 1.994), (-0.9827, -0.2521, 2.021), (-0.9791, -0.466, 2.066), (-0.8349, -0.3578, 2.02), (1.34, 0.2672, 2.218), (1.15, 0.3468, 2.221), (1.274, 0.06941, 2.559), (0.9718, 0.2009, 2.556), (1.361, 0.08306, 2.482), (1.267, 0.3254, 2.177), (0.9434, 0.2602, 2.485), (1.122, 0.1122, 2.593), (1.485, 0.1994, 1.674), (1.342, 0.259, 1.676), (1.435, 0.05127, 1.929), (1.209, 0.1497, 1.927), (1.5, 0.06149, 1.872), (1.43, 0.2429, 1.644), (1.188, 0.1941, 1.874), (1.321, 0.08332, 1.955), (0.5569, 0.2264, 2.249), (0.3891, 0.2482, 2.27), (0.5987, 0.06208, 2.515), (0.3301, 0.1006, 2.541), (0.6531, 0.09028, 2.448), (0.4806, 0.2559, 2.225), (0.284, 0.1399, 2.49), (0.4738, 0.06358, 2.555), (-0.1154, 0.1941, 2.185), (-0.2828, 0.218, 2.204), (-0.06438, 0.07439, 2.486), (-0.3326, 0.1152, 2.509), (-0.01209, 0.09188, 2.412), (-0.1927, 0.219, 2.156), (-0.3806, 0.1457, 2.451), (-0.1882, 0.08165, 2.528), (-0.8622, 0.2008, 2.165), (-1.054, 0.2282, 2.186), (-0.8039, 0.06394, 2.508), (-1.111, 0.1107, 2.535), (-0.7441, 0.08395, 2.424), (-0.9505, 0.2293, 2.131), (-1.165, 0.1455, 2.468), (-0.9454, 0.07225, 2.557), (-0.8853, 0.2036, 1.563), (-1.039, 0.2256, 1.581), (-0.8384, 0.09337, 1.84), (-1.085, 0.131, 1.862), (-0.7902, 0.1095, 1.772), (-0.9565, 0.2265, 1.537), (-1.13, 0.159, 1.808), (-0.9524, 0.1001, 1.879), (-0.3609, 0.1663, 1.583), (-0.5114, 0.1878, 1.601), (-0.3151, 0.05864, 1.854), (-0.5562, 0.09536, 1.875), (-0.2681, 0.07437, 1.787), (-0.4304, 0.1887, 1.557), (-0.5994, 0.1228, 1.822), (-0.4264, 0.06517, 1.892), (0.7332, 0.1549, 1.584), (0.5827, 0.1764, 1.601), (0.779, 0.04723, 1.854), (0.5379, 0.08395, 1.876), (0.826, 0.06296, 1.788), (0.6637, 0.1773, 1.558), (0.4947, 0.1113, 1.823), (0.6677, 0.05376, 1.893)], [], [(6, 4, 0, 7), (2, 1, 4, 3), (0, 1, 7), (3, 4, 6, 5), (5, 6, 1, 2), (8, 10, 9), (1, 0, 9, 10), (0, 4, 8, 9), (11, 13, 12), (6, 7, 12, 13), (7, 1, 11, 12), (14, 15, 17, 16), (16, 17, 19, 18), (18, 19, 15, 14), (20, 21, 23, 22), (22, 23, 25, 24), (24, 25, 21, 20), (26, 27, 29, 28), (28, 29, 31, 30), (30, 31, 27, 26), (32, 33, 35, 34), (34, 35, 37, 36), (36, 37, 33, 32), (38, 39, 41, 40), (40, 41, 43, 42), (42, 43, 39, 38), (44, 45, 47, 46), (46, 47, 49, 48), (48, 49, 45, 44), (50, 51, 53, 52), (52, 53, 55, 54), (54, 55, 51, 50), (56, 57, 59, 58), (58, 59, 61, 60), (60, 61, 57, 56), (62, 63, 65, 64), (64, 65, 67, 66), (66, 67, 63, 62), (68, 69, 71, 70), (70, 71, 73, 72), (72, 73, 69, 68), (74, 75, 77, 76), (76, 77, 79, 78), (78, 79, 75, 74), (74, 76, 78), (80, 81, 83, 82), (82, 83, 85, 84), (84, 85, 81, 80), (86, 87, 89, 88), (88, 89, 91, 90), (89, 87, 91), (90, 91, 87, 86), (92, 93, 95, 94), (94, 95, 97, 96), (95, 93, 97), (96, 97, 93, 92), (98, 99, 101, 100), (100, 101, 103, 102), (101, 99, 103), (102, 103, 99, 98), (104, 105, 107, 106), (106, 107, 109, 108), (107, 105, 109), (108, 109, 105, 104), (104, 106, 108), (110, 111, 113, 112), (112, 113, 115, 114), (113, 111, 115), (114, 115, 111, 110), (110, 112, 114), (105, 111, 113, 109), (109, 113, 117, 116), (111, 105, 118, 119), (120, 122, 123, 121), (121, 123, 125, 124), (122, 120, 126, 127), (136, 134, 131, 135), (132, 136, 135, 130), (128, 133, 136, 132), (133, 129, 134, 136), (145, 143, 140, 144), (141, 145, 144, 139), (137, 142, 145, 141), (142, 138, 143, 145), (154, 152, 149, 153), (150, 154, 153, 148), (146, 151, 154, 150), (151, 147, 152, 154), (163, 161, 158, 162), (159, 163, 162, 157), (155, 160, 163, 159), (160, 156, 161, 163), (172, 170, 167, 171), (168, 172, 171, 166), (164, 169, 172, 168), (169, 165, 170, 172), (181, 179, 176, 180), (177, 181, 180, 175), (173, 178, 181, 177), (178, 174, 179, 181), (190, 188, 185, 189), (186, 190, 189, 184), (182, 187, 190, 186), (187, 183, 188, 190), (199, 197, 194, 198), (195, 199, 198, 193), (191, 196, 199, 195), (196, 192, 197, 199), (208, 206, 203, 207), (204, 208, 207, 202), (200, 205, 208, 204), (205, 201, 206, 208), (217, 215, 212, 216), (213, 217, 216, 211), (209, 214, 217, 213), (214, 210, 215, 217), (226, 224, 221, 225), (222, 226, 225, 220), (218, 223, 226, 222), (223, 219, 224, 226), (235, 233, 230, 234), (231, 235, 234, 229), (227, 232, 235, 231), (232, 228, 233, 235), (241, 237, 242, 239, 243, 238, 240, 236), (249, 245, 250, 247, 251, 246, 248, 244), (257, 253, 258, 255, 259, 254, 256, 252), (265, 261, 266, 263, 267, 262, 264, 260), (273, 269, 274, 271, 275, 270, 272, 268), (281, 277, 282, 279, 283, 278, 280, 276), (289, 285, 290, 287, 291, 286, 288, 284), (297, 293, 298, 295, 299, 294, 296, 292)])
me_cylinder_024.polygons.foreach_set('material_index', [0, 0, 0, 0, 0, 0, 0, 0, 0, 0, 0, 0, 0, 0, 0, 0, 0, 0, 0, 0, 0, 0, 0, 0, 0, 0, 0, 0, 0, 0, 0, 0, 0, 0, 0, 0, 0, 0, 0, 0, 0, 0, 0, 0, 0, 0, 0, 0, 0, 0, 0, 0, 0, 0, 0, 0, 0, 0, 0, 0, 1, 1, 1, 1, 1, 1, 1, 1, 1, 1, 1, 1, 1, 1, 1, 1, 2, 2, 2, 2, 2, 2, 2, 2, 2, 2, 2, 2, 2, 2, 2, 2, 2, 2, 2, 2, 2, 2, 2, 2, 2, 2, 2, 2, 2, 2, 2, 2, 2, 2, 2, 2, 2, 2, 2, 2, 2, 2, 2, 2, 2, 2, 2, 2, 3, 3, 3, 3, 3, 3, 3, 3])
_uv = me_cylinder_024.uv_layers.new(name='UVMap')
_uv.uv.foreach_set('vector', [0.3333, 1.0, 0.6667, 1.0, 0.6667, 1.0, 0.3333, 1.0, 1.0, 0.5, 1.0, 1.0, 0.6667, 1.0, 0.6667, 0.5, 0.4578, 0.13, 0.25, 0.49, 0.04215, 0.13, 0.6667, 0.5, 0.6667, 1.0, 0.3333, 1.0, 0.3333, 0.5, 0.3333, 0.5, 0.3333, 1.0, -5.96e-08, 1.0, -5.96e-08, 0.5, 0.6667, 1.0, 1.0, 1.0, 0.6667, 1.0, 0.25, 0.49, 0.4578, 0.13, 0.4578, 0.13, 0.25, 0.49, 0.6667, 1.0, 0.6667, 1.0, 0.6667, 1.0, 0.6667, 1.0, -5.96e-08, 1.0, 0.3333, 1.0, 0.3333, 1.0, 0.3333, 1.0, 0.3333, 1.0, 0.3333, 1.0, 0.3333, 1.0, 0.04215, 0.13, 0.25, 0.49, 0.25, 0.49, 0.04215, 0.13, 1.0, 0.5, 1.0, 1.0, 0.6667, 1.0, 0.6667, 0.5, 0.6667, 0.5, 0.6667, 1.0, 0.3333, 1.0, 0.3333, 0.5, 0.3333, 0.5, 0.3333, 1.0, -5.96e-08, 1.0, -5.96e-08, 0.5, 1.0, 0.5, 1.0, 1.0, 0.6667, 1.0, 0.6667, 0.5, 0.6667, 0.5, 0.6667, 1.0, 0.3333, 1.0, 0.3333, 0.5, 0.3333, 0.5, 0.3333, 1.0, -5.96e-08, 1.0, -5.96e-08, 0.5, 1.0, 0.5, 1.0, 1.0, 0.6667, 1.0, 0.6667, 0.5, 0.6667, 0.5, 0.6667, 1.0, 0.3333, 1.0, 0.3333, 0.5, 0.3333, 0.5, 0.3333, 1.0, -5.96e-08, 1.0, -5.96e-08, 0.5, 1.0, 0.5, 1.0, 1.0, 0.6667, 1.0, 0.6667, 0.5, 0.6667, 0.5, 0.6667, 1.0, 0.3333, 1.0, 0.3333, 0.5, 0.3333, 0.5, 0.3333, 1.0, -5.96e-08, 1.0, -5.96e-08, 0.5, 1.0, 0.5, 1.0, 1.0, 0.6667, 1.0, 0.6667, 0.5, 0.6667, 0.5, 0.6667, 1.0, 0.3333, 1.0, 0.3333, 0.5, 0.3333, 0.5, 0.3333, 1.0, -5.96e-08, 1.0, -5.96e-08, 0.5, 1.0, 0.5, 1.0, 1.0, 0.6667, 1.0, 0.6667, 0.5, 0.6667, 0.5, 0.6667, 1.0, 0.3333, 1.0, 0.3333, 0.5, 0.3333, 0.5, 0.3333, 1.0, -5.96e-08, 1.0, -5.96e-08, 0.5, 1.0, 0.5, 1.0, 1.0, 0.6667, 1.0, 0.6667, 0.5, 0.6667, 0.5, 0.6667, 1.0, 0.3333, 1.0, 0.3333, 0.5, 0.3333, 0.5, 0.3333, 1.0, -5.96e-08, 1.0, -5.96e-08, 0.5, 1.0, 0.5, 1.0, 1.0, 0.6667, 1.0, 0.6667, 0.5, 0.6667, 0.5, 0.6667, 1.0, 0.3333, 1.0, 0.3333, 0.5, 0.3333, 0.5, 0.3333, 1.0, -5.96e-08, 1.0, -5.96e-08, 0.5, 1.0, 0.5, 1.0, 1.0, 0.6667, 1.0, 0.6667, 0.5, 0.6667, 0.5, 0.6667, 1.0, 0.3333, 1.0, 0.3333, 0.5, 0.3333, 0.5, 0.3333, 1.0, -5.96e-08, 1.0, -5.96e-08, 0.5, 1.0, 0.5, 1.0, 1.0, 0.6667, 1.0, 0.6667, 0.5, 0.6667, 0.5, 0.6667, 1.0, 0.3333, 1.0, 0.3333, 0.5, 0.3333, 0.5, 0.3333, 1.0, -5.96e-08, 1.0, -5.96e-08, 0.5, 1.0, 0.5, 1.0, 1.0, 0.6667, 1.0, 0.6667, 0.5, 0.6667, 0.5, 0.6667, 1.0, 0.3333, 1.0, 0.3333, 0.5, 0.3333, 0.5, 0.3333, 1.0, -5.96e-08, 1.0, -5.96e-08, 0.5, 0.75, 0.49, 0.9578, 0.13, 0.5422, 0.13, 1.0, 0.5, 1.0, 1.0, 0.6667, 1.0, 0.6667, 0.5, 0.6667, 0.5, 0.6667, 1.0, 0.3333, 1.0, 0.3333, 0.5, 0.3333, 0.5, 0.3333, 1.0, -5.96e-08, 1.0, -5.96e-08, 0.5, 1.0, 0.5, 1.0, 1.0, 0.6667, 1.0, 0.6667, 0.5, 0.6667, 0.5, 0.6667, 1.0, 0.3333, 1.0, 0.3333, 0.5, 0.4578, 0.13, 0.25, 0.49, 0.04215, 0.13, 0.3333, 0.5, 0.3333, 1.0, -5.96e-08, 1.0, -5.96e-08, 0.5, 1.0, 0.5, 1.0, 1.0, 0.6667, 1.0, 0.6667, 0.5, 0.6667, 0.5, 0.6667, 1.0, 0.3333, 1.0, 0.3333, 0.5, 0.4578, 0.13, 0.25, 0.49, 0.04215, 0.13, 0.3333, 0.5, 0.3333, 1.0, -5.96e-08, 1.0, -5.96e-08, 0.5, 1.0, 0.5, 1.0, 1.0, 0.6667, 1.0, 0.6667, 0.5, 0.6667, 0.5, 0.6667, 1.0, 0.3333, 1.0, 0.3333, 0.5, 0.4578, 0.13, 0.25, 0.49, 0.04215, 0.13, 0.3333, 0.5, 0.3333, 1.0, -5.96e-08, 1.0, -5.96e-08, 0.5, 1.0, 0.5, 1.0, 1.0, 0.6667, 1.0, 0.6667, 0.5, 0.6667, 0.5, 0.6667, 1.0, 0.3333, 1.0, 0.3333, 0.5, 0.4578, 0.13, 0.25, 0.49, 0.04215, 0.13, 0.3333, 0.5, 0.3333, 1.0, -5.96e-08, 1.0, -5.96e-08, 0.5, 0.75, 0.49, 0.9578, 0.13, 0.5422, 0.13, 1.0, 0.5, 1.0, 1.0, 0.6667, 1.0, 0.6667, 0.5, 0.6667, 0.5, 0.6667, 1.0, 0.3333, 1.0, 0.3333, 0.5, 0.4578, 0.13, 0.25, 0.49, 0.04215, 0.13, 0.3333, 0.5, 0.3333, 1.0, -5.96e-08, 1.0, -5.96e-08, 0.5, 0.75, 0.49, 0.9578, 0.13, 0.5422, 0.13, 0.25, 0.49, 1.0, 1.0, 0.6667, 1.0, 0.04215, 0.13, 0.04215, 0.13, 0.6667, 1.0, 0.6667, 1.0, 0.04215, 0.13, 1.0, 1.0, 0.25, 0.49, 0.25, 0.49, 1.0, 1.0, 0.25, 0.49, 1.0, 1.0, 0.6667, 1.0, 0.04215, 0.13, 0.04215, 0.13, 0.6667, 1.0, 0.6667, 1.0, 0.04215, 0.13, 1.0, 1.0, 0.25, 0.49, 0.25, 0.49, 1.0, 1.0, 0.5, 0.5, 1.0, 0.5, 1.0, 1.0, 0.5, 1.0, 0.0, 0.5, 0.5, 0.5, 0.5, 1.0, 0.0, 1.0, 0.0, 0.0, 0.5, 0.0, 0.5, 0.5, 0.0, 0.5, 0.5, 0.0, 1.0, 0.0, 1.0, 0.5, 0.5, 0.5, 0.5, 0.5, 1.0, 0.5, 1.0, 1.0, 0.5, 1.0, 0.0, 0.5, 0.5, 0.5, 0.5, 1.0, 0.0, 1.0, 0.0, 0.0, 0.5, 0.0, 0.5, 0.5, 0.0, 0.5, 0.5, 0.0, 1.0, 0.0, 1.0, 0.5, 0.5, 0.5, 0.5, 0.5, 1.0, 0.5, 1.0, 1.0, 0.5, 1.0, 0.0, 0.5, 0.5, 0.5, 0.5, 1.0, 0.0, 1.0, 0.0, 0.0, 0.5, 0.0, 0.5, 0.5, 0.0, 0.5, 0.5, 0.0, 1.0, 0.0, 1.0, 0.5, 0.5, 0.5, 0.5, 0.5, 1.0, 0.5, 1.0, 1.0, 0.5, 1.0, 0.0, 0.5, 0.5, 0.5, 0.5, 1.0, 0.0, 1.0, 0.0, 0.0, 0.5, 0.0, 0.5, 0.5, 0.0, 0.5, 0.5, 0.0, 1.0, 0.0, 1.0, 0.5, 0.5, 0.5, 0.5, 0.5, 1.0, 0.5, 1.0, 1.0, 0.5, 1.0, 0.0, 0.5, 0.5, 0.5, 0.5, 1.0, 0.0, 1.0, 0.0, 0.0, 0.5, 0.0, 0.5, 0.5, 0.0, 0.5, 0.5, 0.0, 1.0, 0.0, 1.0, 0.5, 0.5, 0.5, 0.5, 0.5, 1.0, 0.5, 1.0, 1.0, 0.5, 1.0, 0.0, 0.5, 0.5, 0.5, 0.5, 1.0, 0.0, 1.0, 0.0, 0.0, 0.5, 0.0, 0.5, 0.5, 0.0, 0.5, 0.5, 0.0, 1.0, 0.0, 1.0, 0.5, 0.5, 0.5, 0.5, 0.5, 1.0, 0.5, 1.0, 1.0, 0.5, 1.0, 0.0, 0.5, 0.5, 0.5, 0.5, 1.0, 0.0, 1.0, 0.0, 0.0, 0.5, 0.0, 0.5, 0.5, 0.0, 0.5, 0.5, 0.0, 1.0, 0.0, 1.0, 0.5, 0.5, 0.5, 0.5, 0.5, 1.0, 0.5, 1.0, 1.0, 0.5, 1.0, 0.0, 0.5, 0.5, 0.5, 0.5, 1.0, 0.0, 1.0, 0.0, 0.0, 0.5, 0.0, 0.5, 0.5, 0.0, 0.5, 0.5, 0.0, 1.0, 0.0, 1.0, 0.5, 0.5, 0.5, 0.5, 0.5, 1.0, 0.5, 1.0, 1.0, 0.5, 1.0, 0.0, 0.5, 0.5, 0.5, 0.5, 1.0, 0.0, 1.0, 0.0, 0.0, 0.5, 0.0, 0.5, 0.5, 0.0, 0.5, 0.5, 0.0, 1.0, 0.0, 1.0, 0.5, 0.5, 0.5, 0.5, 0.5, 1.0, 0.5, 1.0, 1.0, 0.5, 1.0, 0.0, 0.5, 0.5, 0.5, 0.5, 1.0, 0.0, 1.0, 0.0, 0.0, 0.5, 0.0, 0.5, 0.5, 0.0, 0.5, 0.5, 0.0, 1.0, 0.0, 1.0, 0.5, 0.5, 0.5, 0.5, 0.5, 1.0, 0.5, 1.0, 1.0, 0.5, 1.0, 0.0, 0.5, 0.5, 0.5, 0.5, 1.0, 0.0, 1.0, 0.0, 0.0, 0.5, 0.0, 0.5, 0.5, 0.0, 0.5, 0.5, 0.0, 1.0, 0.0, 1.0, 0.5, 0.5, 0.5, 0.5, 0.5, 1.0, 0.5, 1.0, 1.0, 0.5, 1.0, 0.0, 0.5, 0.5, 0.5, 0.5, 1.0, 0.0, 1.0, 0.0, 0.0, 0.5, 0.0, 0.5, 0.5, 0.0, 0.5, 0.5, 0.0, 1.0, 0.0, 1.0, 0.5, 0.5, 0.5, 0.5, 0.0, 1.0, 0.0, 1.0, 0.5, 1.0, 1.0, 0.5, 1.0, 0.0, 1.0, 0.0, 0.5, 0.0, 0.0, 0.5, 0.0, 1.0, 0.0, 1.0, 0.5, 1.0, 1.0, 0.5, 1.0, 0.0, 1.0, 0.0, 0.5, 0.0, 0.0, 0.5, 0.0, 1.0, 0.0, 1.0, 0.5, 1.0, 1.0, 0.5, 1.0, 0.0, 1.0, 0.0, 0.5, 0.0, 0.0, 0.5, 0.0, 1.0, 0.0, 1.0, 0.5, 1.0, 1.0, 0.5, 1.0, 0.0, 1.0, 0.0, 0.5, 0.0, 0.0, 0.5, 0.0, 1.0, 0.0, 1.0, 0.5, 1.0, 1.0, 0.5, 1.0, 0.0, 1.0, 0.0, 0.5, 0.0, 0.0, 0.5, 0.0, 1.0, 0.0, 1.0, 0.5, 1.0, 1.0, 0.5, 1.0, 0.0, 1.0, 0.0, 0.5, 0.0, 0.0, 0.5, 0.0, 1.0, 0.0, 1.0, 0.5, 1.0, 1.0, 0.5, 1.0, 0.0, 1.0, 0.0, 0.5, 0.0, 0.0, 0.5, 0.0, 1.0, 0.0, 1.0, 0.5, 1.0, 1.0, 0.5, 1.0, 0.0, 1.0, 0.0, 0.5, 0.0, 0.0])
me_cylinder_024.materials.append(mat_grape_stemp)
me_cylinder_024.materials.append(mat_wood)
me_cylinder_024.materials.append(mat_grass_green)
me_cylinder_024.materials.append(mat_grape_flower)
me_cylinder_024.use_remesh_fix_poles = True
me_cylinder_024.use_remesh_preserve_attributes = False
me_cylinder_024.use_mirror_vertex_groups = False
me_cylinder_024.update()
me_cylinder_026 = bpy.data.meshes.new('Cylinder.026')
me_cylinder_026.from_pydata([(-0.1112, -0.02759, 1.222), (-0.1434, 0.06071, 1.124), (-0.147, 0.07253, 0.001754), (-0.0837, -0.03712, 0.001754), (-0.1112, -0.02759, 1.125), (-0.2103, -0.03712, 0.001754), (-0.1828, -0.02759, 1.125), (-0.1828, -0.02759, 1.222), (1.358, -0.006626, 1.096), (1.358, -0.006626, 1.13), (1.342, 0.01567, 1.088), (-1.37, 0.05244, 1.106), (-1.38, 0.02779, 1.148), (-1.38, 0.02779, 1.11), (1.058, 0.01855, 1.141), (1.058, 0.3679, 2.177), (1.074, -0.009004, 1.145), (1.072, 0.3426, 2.181), (1.041, -0.009004, 1.145), (1.043, 0.3426, 2.181), (1.054, 0.02059, 1.154), (0.9398, -0.3618, 2.172), (1.072, -0.003759, 1.142), (0.9559, -0.3841, 2.161), (1.04, -0.003759, 1.139), (0.9265, -0.3841, 2.158), (-0.2098, 0.03036, 1.174), (-0.1402, 0.5528, 2.087), (-0.1856, -0.01085, 1.178), (-0.118, 0.5149, 2.091), (-0.2339, -0.01085, 1.178), (-0.1624, 0.5149, 2.091), (-0.215, 0.03341, 1.187), (-0.2308, -0.5543, 2.205), (-0.1887, -0.003004, 1.175), (-0.2067, -0.5877, 2.194), (-0.2367, -0.003004, 1.172), (-0.2507, -0.5877, 2.191), (0.5098, -0.03326, 1.157), (0.5734, -0.4791, 1.842), (0.4911, -0.0009161, 1.153), (0.5561, -0.4494, 1.838), (0.5256, -0.0009161, 1.169), (0.5879, -0.4494, 1.852), (0.5093, -0.03566, 1.169), (0.5953, 0.4132, 1.979), (0.4943, -0.007073, 1.152), (0.5816, 0.4394, 1.963), (0.5298, -0.007073, 1.165), (0.6142, 0.4394, 1.975), (-1.133, -0.03326, 1.15), (-0.9655, -0.4553, 2.02), (-1.152, -0.0009161, 1.153), (-0.983, -0.4255, 2.023), (-1.114, -0.0009161, 1.155), (-0.9483, -0.4255, 2.024), (-1.13, -0.03566, 1.161), (-1.41, 0.4967, 1.882), (-1.15, -0.007073, 1.151), (-1.429, 0.5229, 1.873), (-1.112, -0.007073, 1.149), (-1.394, 0.5229, 1.872), (-0.5898, -0.03566, 1.173), (-0.6299, 0.4251, 1.937), (-0.6064, -0.007073, 1.157), (-0.6452, 0.4514, 1.923), (-0.5698, -0.007073, 1.167), (-0.6116, 0.4514, 1.931), (0.2508, -0.03566, 1.192), (0.1759, 0.445, 2.182), (0.2377, -0.007073, 1.173), (0.1638, 0.4712, 2.165), (0.2717, -0.007073, 1.19), (0.195, 0.4712, 2.18), (-0.1647, 0.3067, 1.744), (0.3613, 0.2334, 2.085), (-0.1817, 0.3295, 1.737), (0.3531, 0.2444, 2.081), (-0.1518, 0.3295, 1.733), (0.3675, 0.2444, 2.079), (-0.7538, 0.0405, 1.138), (-0.856, -0.2768, 1.967), (-0.7181, 0.04049, 1.145), (-0.8232, -0.2768, 1.973), (-0.7375, 0.009067, 1.138), (-0.8411, -0.3057, 1.966), (0.5502, 0.2166, 1.965), (1.06, 0.1433, 1.6), (0.5382, 0.2394, 1.978), (1.054, 0.1543, 1.606), (0.5451, 0.2394, 1.949), (1.057, 0.1543, 1.592), (-1.169, -0.1004, 1.887), (-0.7963, -0.154, 1.62), (-1.178, -0.08367, 1.897), (-0.8006, -0.146, 1.624), (-1.173, -0.08367, 1.875), (-0.7981, -0.146, 1.614), (0.1571, -0.4277, 2.177), (-0.2135, -0.41, 1.902), (0.1606, -0.4226, 2.198), (-0.2119, -0.4075, 1.912), (0.1441, -0.4358, 2.191), (-0.2198, -0.4139, 1.909), (1.554, 0.06002, 0.003621), (1.554, 0.06002, 2.552), (1.629, -0.0004249, 0.003621), (1.629, -0.0004249, 2.55), (1.554, -0.05965, 0.003621), (1.554, -0.05965, 2.552), (-1.58, 0.06064, 0.001575), (-1.58, 0.06064, 2.558), (-1.577, -0.05898, 0.001575), (-1.577, -0.05898, 2.558), (-1.654, -0.001982, 0.001575), (-1.654, -0.001982, 2.559), (1.554, -0.05965, 2.515), (-1.577, -0.05898, 2.52), (1.554, 0.06002, 2.514), (-1.58, 0.06064, 2.52), (1.554, 0.04142, 1.854), (1.554, -0.04085, 1.854), (-1.58, 0.04185, 1.861), (-1.577, -0.04039, 1.861), (1.554, -0.04085, 1.808), (-1.577, -0.04039, 1.815), (1.554, 0.04142, 1.808), (-1.58, 0.04185, 1.814), (0.7693, 0.7732, 1.996), (1.049, 0.3397, 2.194), (1.069, 0.7844, 1.907), (1.418, 0.6202, 1.915), (0.9518, 0.6852, 2.002), (0.8548, 0.4859, 2.155), (1.268, 0.4082, 2.09), (1.202, 0.6444, 1.959), (1.058, 0.506, 2.086), (0.2493, 0.5818, 1.979), (0.6339, 0.4212, 1.991), (0.3909, 0.6927, 1.826), (0.6567, 0.7164, 1.709), (0.3894, 0.5928, 1.919), (0.455, 0.4407, 2.036), (0.703, 0.538, 1.858), (0.5361, 0.6556, 1.808), (0.5438, 0.5232, 1.928), (0.3148, 0.186, 2.102), (0.5751, 0.2311, 1.983), (0.3083, 0.3083, 1.992), (0.4071, 0.4231, 1.858), (0.3677, 0.2457, 2.031), (0.4872, 0.1758, 2.059), (0.5342, 0.3296, 1.905), (0.3924, 0.3399, 1.938), (0.4753, 0.2606, 1.985), (-0.01464, 0.7041, 2.137), (0.1638, 0.4457, 2.198), (0.1558, 0.7284, 2.079), (0.362, 0.6444, 2.058), (0.09324, 0.6588, 2.126), (0.04681, 0.5271, 2.196), (0.2855, 0.5016, 2.141), (0.2376, 0.6474, 2.091), (0.1617, 0.5515, 2.153), (0.5103, 0.1773, 2.188), (0.3565, 0.2561, 2.073), (0.406, 0.1387, 2.226), (0.262, 0.1396, 2.21), (0.4347, 0.1784, 2.179), (0.4435, 0.2414, 2.1), (0.2881, 0.2124, 2.121), (0.3413, 0.1591, 2.194), (0.3744, 0.212, 2.13), (-0.3081, 0.7803, 2.097), (-0.1369, 0.5099, 2.099), (-0.1608, 0.7966, 1.992), (0.02425, 0.7016, 1.91), (-0.2112, 0.7292, 2.055), (-0.2438, 0.5981, 2.132), (-0.034, 0.5607, 2.009), (-0.08447, 0.7106, 1.978), (-0.145, 0.6172, 2.059), (-0.9029, 0.5844, 1.918), (-0.6232, 0.4329, 1.953), (-0.7662, 0.6863, 1.855), (-0.5462, 0.7064, 1.82), (-0.7872, 0.5937, 1.9), (-0.7642, 0.4522, 1.961), (-0.5442, 0.5407, 1.895), (-0.6559, 0.6509, 1.858), (-0.676, 0.5281, 1.916), (-1.615, 0.8156, 1.822), (-1.374, 0.4735, 1.905), (-1.405, 0.8274, 1.702), (-1.143, 0.7001, 1.641), (-1.478, 0.7473, 1.791), (-1.526, 0.5879, 1.915), (-1.227, 0.5301, 1.792), (-1.298, 0.7173, 1.713), (-1.385, 0.6059, 1.829), (1.294, -0.5519, 2.076), (0.9353, -0.3498, 2.188), (1.134, -0.7072, 2.169), (0.8634, -0.7495, 2.288), (1.152, -0.5723, 2.138), (1.111, -0.3693, 2.119), (0.8467, -0.5102, 2.253), (0.9943, -0.6627, 2.219), (1.009, -0.4842, 2.182), (0.4583, -0.4373, 2.096), (0.1439, -0.2601, 2.194), (0.3178, -0.5734, 2.177), (0.08086, -0.6105, 2.282), (0.3336, -0.4552, 2.15), (0.2982, -0.2772, 2.133), (0.06629, -0.4007, 2.251), (0.1956, -0.5344, 2.221), (0.2082, -0.3779, 2.188), (-0.07929, -0.9147, 2.157), (-0.2203, -0.5111, 2.23), (-0.3242, -0.9107, 2.18), (-0.5745, -0.7462, 2.227), (-0.2097, -0.8268, 2.182), (-0.0921, -0.6519, 2.198), (-0.4109, -0.5624, 2.24), (-0.4041, -0.7783, 2.207), (-0.2604, -0.6604, 2.212), (-0.6605, -0.6199, 2.045), (-0.7947, -0.2125, 1.981), (-0.9033, -0.6016, 2.08), (-1.149, -0.4243, 2.082), (-0.7886, -0.5253, 2.046), (-0.6695, -0.3592, 1.992), (-0.9844, -0.2521, 2.02), (-0.9807, -0.466, 2.064), (-0.8366, -0.3578, 2.018), (1.338, 0.2672, 2.216), (1.148, 0.3468, 2.219), (1.272, 0.06941, 2.557), (0.9702, 0.2009, 2.554), (1.359, 0.08306, 2.48), (1.266, 0.3254, 2.176), (0.9417, 0.2602, 2.484), (1.12, 0.1122, 2.591), (1.483, 0.1994, 1.673), (1.341, 0.259, 1.675), (1.434, 0.05127, 1.928), (1.207, 0.1497, 1.926), (1.499, 0.06149, 1.87), (1.429, 0.2429, 1.642), (1.186, 0.1941, 1.873), (1.32, 0.08332, 1.953), (0.5552, 0.2264, 2.248), (0.3874, 0.2482, 2.268), (0.597, 0.06208, 2.514), (0.3285, 0.1006, 2.54), (0.6515, 0.09028, 2.447), (0.4789, 0.2559, 2.224), (0.2823, 0.1399, 2.489), (0.4721, 0.06358, 2.554), (-0.117, 0.1941, 2.184), (-0.2845, 0.218, 2.203), (-0.06605, 0.07439, 2.484), (-0.3343, 0.1152, 2.508), (-0.01376, 0.09188, 2.41), (-0.1943, 0.219, 2.155), (-0.3823, 0.1457, 2.449), (-0.1899, 0.08165, 2.527), (-0.8638, 0.2008, 2.163), (-1.055, 0.2282, 2.185), (-0.8055, 0.06394, 2.507), (-1.112, 0.1107, 2.534), (-0.7457, 0.08395, 2.422), (-0.9522, 0.2293, 2.13), (-1.167, 0.1455, 2.467), (-0.9471, 0.07225, 2.555), (-0.887, 0.2036, 1.562), (-1.041, 0.2256, 1.58), (-0.84, 0.09337, 1.839), (-1.087, 0.131, 1.861), (-0.7919, 0.1095, 1.771), (-0.9582, 0.2265, 1.535), (-1.131, 0.159, 1.806), (-0.954, 0.1001, 1.878), (-0.3626, 0.1663, 1.582), (-0.5131, 0.1878, 1.599), (-0.3168, 0.05864, 1.852), (-0.5579, 0.09536, 1.874), (-0.2697, 0.07437, 1.786), (-0.4321, 0.1887, 1.556), (-0.6011, 0.1228, 1.821), (-0.4281, 0.06517, 1.89), (0.7315, 0.1549, 1.583), (0.581, 0.1764, 1.6), (0.7773, 0.04723, 1.853), (0.5362, 0.08395, 1.874), (0.8244, 0.06296, 1.786), (0.662, 0.1773, 1.557), (0.493, 0.1113, 1.821), (0.666, 0.05376, 1.891)], [], [(6, 4, 0, 7), (2, 1, 4, 3), (0, 1, 7), (3, 4, 6, 5), (5, 6, 1, 2), (8, 10, 9), (1, 0, 9, 10), (0, 4, 8, 9), (11, 13, 12), (6, 7, 12, 13), (7, 1, 11, 12), (14, 15, 17, 16), (16, 17, 19, 18), (18, 19, 15, 14), (20, 21, 23, 22), (22, 23, 25, 24), (24, 25, 21, 20), (26, 27, 29, 28), (28, 29, 31, 30), (30, 31, 27, 26), (32, 33, 35, 34), (34, 35, 37, 36), (36, 37, 33, 32), (38, 39, 41, 40), (40, 41, 43, 42), (42, 43, 39, 38), (44, 45, 47, 46), (46, 47, 49, 48), (48, 49, 45, 44), (50, 51, 53, 52), (52, 53, 55, 54), (54, 55, 51, 50), (56, 57, 59, 58), (58, 59, 61, 60), (60, 61, 57, 56), (62, 63, 65, 64), (64, 65, 67, 66), (66, 67, 63, 62), (68, 69, 71, 70), (70, 71, 73, 72), (72, 73, 69, 68), (74, 75, 77, 76), (76, 77, 79, 78), (78, 79, 75, 74), (74, 76, 78), (80, 81, 83, 82), (82, 83, 85, 84), (84, 85, 81, 80), (86, 87, 89, 88), (88, 89, 91, 90), (89, 87, 91), (90, 91, 87, 86), (92, 93, 95, 94), (94, 95, 97, 96), (95, 93, 97), (96, 97, 93, 92), (98, 99, 101, 100), (100, 101, 103, 102), (101, 99, 103), (102, 103, 99, 98), (104, 105, 107, 106), (106, 107, 109, 108), (107, 105, 109), (108, 109, 105, 104), (104, 106, 108), (110, 111, 113, 112), (112, 113, 115, 114), (113, 111, 115), (114, 115, 111, 110), (110, 112, 114), (105, 111, 113, 109), (109, 113, 117, 116), (111, 105, 118, 119), (120, 122, 123, 121), (121, 123, 125, 124), (122, 120, 126, 127), (136, 134, 131, 135), (132, 136, 135, 130), (128, 133, 136, 132), (133, 129, 134, 136), (145, 143, 140, 144), (141, 145, 144, 139), (137, 142, 145, 141), (142, 138, 143, 145), (154, 152, 149, 153), (150, 154, 153, 148), (146, 151, 154, 150), (151, 147, 152, 154), (163, 161, 158, 162), (159, 163, 162, 157), (155, 160, 163, 159), (160, 156, 161, 163), (172, 170, 167, 171), (168, 172, 171, 166), (164, 169, 172, 168), (169, 165, 170, 172), (181, 179, 176, 180), (177, 181, 180, 175), (173, 178, 181, 177), (178, 174, 179, 181), (190, 188, 185, 189), (186, 190, 189, 184), (182, 187, 190, 186), (187, 183, 188, 190), (199, 197, 194, 198), (195, 199, 198, 193), (191, 196, 199, 195), (196, 192, 197, 199), (208, 206, 203, 207), (204, 208, 207, 202), (200, 205, 208, 204), (205, 201, 206, 208), (217, 215, 212, 216), (213, 217, 216, 211), (209, 214, 217, 213), (214, 210, 215, 217), (226, 224, 221, 225), (222, 226, 225, 220), (218, 223, 226, 222), (223, 219, 224, 226), (235, 233, 230, 234), (231, 235, 234, 229), (227, 232, 235, 231), (232, 228, 233, 235), (241, 237, 242, 239, 243, 238, 240, 236), (249, 245, 250, 247, 251, 246, 248, 244), (257, 253, 258, 255, 259, 254, 256, 252), (265, 261, 266, 263, 267, 262, 264, 260), (273, 269, 274, 271, 275, 270, 272, 268), (281, 277, 282, 279, 283, 278, 280, 276), (289, 285, 290, 287, 291, 286, 288, 284), (297, 293, 298, 295, 299, 294, 296, 292)])
me_cylinder_026.polygons.foreach_set('material_index', [0, 0, 0, 0, 0, 0, 0, 0, 0, 0, 0, 0, 0, 0, 0, 0, 0, 0, 0, 0, 0, 0, 0, 0, 0, 0, 0, 0, 0, 0, 0, 0, 0, 0, 0, 0, 0, 0, 0, 0, 0, 0, 0, 0, 0, 0, 0, 0, 0, 0, 0, 0, 0, 0, 0, 0, 0, 0, 0, 0, 1, 1, 1, 1, 1, 1, 1, 1, 1, 1, 1, 1, 1, 1, 1, 1, 2, 2, 2, 2, 2, 2, 2, 2, 2, 2, 2, 2, 2, 2, 2, 2, 2, 2, 2, 2, 2, 2, 2, 2, 2, 2, 2, 2, 2, 2, 2, 2, 2, 2, 2, 2, 2, 2, 2, 2, 2, 2, 2, 2, 2, 2, 2, 2, 3, 3, 3, 3, 3, 3, 3, 3])
_uv = me_cylinder_026.uv_layers.new(name='UVMap')
_uv.uv.foreach_set('vector', [0.3333, 1.0, 0.6667, 1.0, 0.6667, 1.0, 0.3333, 1.0, 1.0, 0.5, 1.0, 1.0, 0.6667, 1.0, 0.6667, 0.5, 0.4578, 0.13, 0.25, 0.49, 0.04215, 0.13, 0.6667, 0.5, 0.6667, 1.0, 0.3333, 1.0, 0.3333, 0.5, 0.3333, 0.5, 0.3333, 1.0, -5.96e-08, 1.0, -5.96e-08, 0.5, 0.6667, 1.0, 1.0, 1.0, 0.6667, 1.0, 0.25, 0.49, 0.4578, 0.13, 0.4578, 0.13, 0.25, 0.49, 0.6667, 1.0, 0.6667, 1.0, 0.6667, 1.0, 0.6667, 1.0, -5.96e-08, 1.0, 0.3333, 1.0, 0.3333, 1.0, 0.3333, 1.0, 0.3333, 1.0, 0.3333, 1.0, 0.3333, 1.0, 0.04215, 0.13, 0.25, 0.49, 0.25, 0.49, 0.04215, 0.13, 1.0, 0.5, 1.0, 1.0, 0.6667, 1.0, 0.6667, 0.5, 0.6667, 0.5, 0.6667, 1.0, 0.3333, 1.0, 0.3333, 0.5, 0.3333, 0.5, 0.3333, 1.0, -5.96e-08, 1.0, -5.96e-08, 0.5, 1.0, 0.5, 1.0, 1.0, 0.6667, 1.0, 0.6667, 0.5, 0.6667, 0.5, 0.6667, 1.0, 0.3333, 1.0, 0.3333, 0.5, 0.3333, 0.5, 0.3333, 1.0, -5.96e-08, 1.0, -5.96e-08, 0.5, 1.0, 0.5, 1.0, 1.0, 0.6667, 1.0, 0.6667, 0.5, 0.6667, 0.5, 0.6667, 1.0, 0.3333, 1.0, 0.3333, 0.5, 0.3333, 0.5, 0.3333, 1.0, -5.96e-08, 1.0, -5.96e-08, 0.5, 1.0, 0.5, 1.0, 1.0, 0.6667, 1.0, 0.6667, 0.5, 0.6667, 0.5, 0.6667, 1.0, 0.3333, 1.0, 0.3333, 0.5, 0.3333, 0.5, 0.3333, 1.0, -5.96e-08, 1.0, -5.96e-08, 0.5, 1.0, 0.5, 1.0, 1.0, 0.6667, 1.0, 0.6667, 0.5, 0.6667, 0.5, 0.6667, 1.0, 0.3333, 1.0, 0.3333, 0.5, 0.3333, 0.5, 0.3333, 1.0, -5.96e-08, 1.0, -5.96e-08, 0.5, 1.0, 0.5, 1.0, 1.0, 0.6667, 1.0, 0.6667, 0.5, 0.6667, 0.5, 0.6667, 1.0, 0.3333, 1.0, 0.3333, 0.5, 0.3333, 0.5, 0.3333, 1.0, -5.96e-08, 1.0, -5.96e-08, 0.5, 1.0, 0.5, 1.0, 1.0, 0.6667, 1.0, 0.6667, 0.5, 0.6667, 0.5, 0.6667, 1.0, 0.3333, 1.0, 0.3333, 0.5, 0.3333, 0.5, 0.3333, 1.0, -5.96e-08, 1.0, -5.96e-08, 0.5, 1.0, 0.5, 1.0, 1.0, 0.6667, 1.0, 0.6667, 0.5, 0.6667, 0.5, 0.6667, 1.0, 0.3333, 1.0, 0.3333, 0.5, 0.3333, 0.5, 0.3333, 1.0, -5.96e-08, 1.0, -5.96e-08, 0.5, 1.0, 0.5, 1.0, 1.0, 0.6667, 1.0, 0.6667, 0.5, 0.6667, 0.5, 0.6667, 1.0, 0.3333, 1.0, 0.3333, 0.5, 0.3333, 0.5, 0.3333, 1.0, -5.96e-08, 1.0, -5.96e-08, 0.5, 1.0, 0.5, 1.0, 1.0, 0.6667, 1.0, 0.6667, 0.5, 0.6667, 0.5, 0.6667, 1.0, 0.3333, 1.0, 0.3333, 0.5, 0.3333, 0.5, 0.3333, 1.0, -5.96e-08, 1.0, -5.96e-08, 0.5, 1.0, 0.5, 1.0, 1.0, 0.6667, 1.0, 0.6667, 0.5, 0.6667, 0.5, 0.6667, 1.0, 0.3333, 1.0, 0.3333, 0.5, 0.3333, 0.5, 0.3333, 1.0, -5.96e-08, 1.0, -5.96e-08, 0.5, 0.75, 0.49, 0.9578, 0.13, 0.5422, 0.13, 1.0, 0.5, 1.0, 1.0, 0.6667, 1.0, 0.6667, 0.5, 0.6667, 0.5, 0.6667, 1.0, 0.3333, 1.0, 0.3333, 0.5, 0.3333, 0.5, 0.3333, 1.0, -5.96e-08, 1.0, -5.96e-08, 0.5, 1.0, 0.5, 1.0, 1.0, 0.6667, 1.0, 0.6667, 0.5, 0.6667, 0.5, 0.6667, 1.0, 0.3333, 1.0, 0.3333, 0.5, 0.4578, 0.13, 0.25, 0.49, 0.04215, 0.13, 0.3333, 0.5, 0.3333, 1.0, -5.96e-08, 1.0, -5.96e-08, 0.5, 1.0, 0.5, 1.0, 1.0, 0.6667, 1.0, 0.6667, 0.5, 0.6667, 0.5, 0.6667, 1.0, 0.3333, 1.0, 0.3333, 0.5, 0.4578, 0.13, 0.25, 0.49, 0.04215, 0.13, 0.3333, 0.5, 0.3333, 1.0, -5.96e-08, 1.0, -5.96e-08, 0.5, 1.0, 0.5, 1.0, 1.0, 0.6667, 1.0, 0.6667, 0.5, 0.6667, 0.5, 0.6667, 1.0, 0.3333, 1.0, 0.3333, 0.5, 0.4578, 0.13, 0.25, 0.49, 0.04215, 0.13, 0.3333, 0.5, 0.3333, 1.0, -5.96e-08, 1.0, -5.96e-08, 0.5, 1.0, 0.5, 1.0, 1.0, 0.6667, 1.0, 0.6667, 0.5, 0.6667, 0.5, 0.6667, 1.0, 0.3333, 1.0, 0.3333, 0.5, 0.4578, 0.13, 0.25, 0.49, 0.04215, 0.13, 0.3333, 0.5, 0.3333, 1.0, -5.96e-08, 1.0, -5.96e-08, 0.5, 0.75, 0.49, 0.9578, 0.13, 0.5422, 0.13, 1.0, 0.5, 1.0, 1.0, 0.6667, 1.0, 0.6667, 0.5, 0.6667, 0.5, 0.6667, 1.0, 0.3333, 1.0, 0.3333, 0.5, 0.4578, 0.13, 0.25, 0.49, 0.04215, 0.13, 0.3333, 0.5, 0.3333, 1.0, -5.96e-08, 1.0, -5.96e-08, 0.5, 0.75, 0.49, 0.9578, 0.13, 0.5422, 0.13, 0.25, 0.49, 1.0, 1.0, 0.6667, 1.0, 0.04215, 0.13, 0.04215, 0.13, 0.6667, 1.0, 0.6667, 1.0, 0.04215, 0.13, 1.0, 1.0, 0.25, 0.49, 0.25, 0.49, 1.0, 1.0, 0.25, 0.49, 1.0, 1.0, 0.6667, 1.0, 0.04215, 0.13, 0.04215, 0.13, 0.6667, 1.0, 0.6667, 1.0, 0.04215, 0.13, 1.0, 1.0, 0.25, 0.49, 0.25, 0.49, 1.0, 1.0, 0.5, 0.5, 1.0, 0.5, 1.0, 1.0, 0.5, 1.0, 0.0, 0.5, 0.5, 0.5, 0.5, 1.0, 0.0, 1.0, 0.0, 0.0, 0.5, 0.0, 0.5, 0.5, 0.0, 0.5, 0.5, 0.0, 1.0, 0.0, 1.0, 0.5, 0.5, 0.5, 0.5, 0.5, 1.0, 0.5, 1.0, 1.0, 0.5, 1.0, 0.0, 0.5, 0.5, 0.5, 0.5, 1.0, 0.0, 1.0, 0.0, 0.0, 0.5, 0.0, 0.5, 0.5, 0.0, 0.5, 0.5, 0.0, 1.0, 0.0, 1.0, 0.5, 0.5, 0.5, 0.5, 0.5, 1.0, 0.5, 1.0, 1.0, 0.5, 1.0, 0.0, 0.5, 0.5, 0.5, 0.5, 1.0, 0.0, 1.0, 0.0, 0.0, 0.5, 0.0, 0.5, 0.5, 0.0, 0.5, 0.5, 0.0, 1.0, 0.0, 1.0, 0.5, 0.5, 0.5, 0.5, 0.5, 1.0, 0.5, 1.0, 1.0, 0.5, 1.0, 0.0, 0.5, 0.5, 0.5, 0.5, 1.0, 0.0, 1.0, 0.0, 0.0, 0.5, 0.0, 0.5, 0.5, 0.0, 0.5, 0.5, 0.0, 1.0, 0.0, 1.0, 0.5, 0.5, 0.5, 0.5, 0.5, 1.0, 0.5, 1.0, 1.0, 0.5, 1.0, 0.0, 0.5, 0.5, 0.5, 0.5, 1.0, 0.0, 1.0, 0.0, 0.0, 0.5, 0.0, 0.5, 0.5, 0.0, 0.5, 0.5, 0.0, 1.0, 0.0, 1.0, 0.5, 0.5, 0.5, 0.5, 0.5, 1.0, 0.5, 1.0, 1.0, 0.5, 1.0, 0.0, 0.5, 0.5, 0.5, 0.5, 1.0, 0.0, 1.0, 0.0, 0.0, 0.5, 0.0, 0.5, 0.5, 0.0, 0.5, 0.5, 0.0, 1.0, 0.0, 1.0, 0.5, 0.5, 0.5, 0.5, 0.5, 1.0, 0.5, 1.0, 1.0, 0.5, 1.0, 0.0, 0.5, 0.5, 0.5, 0.5, 1.0, 0.0, 1.0, 0.0, 0.0, 0.5, 0.0, 0.5, 0.5, 0.0, 0.5, 0.5, 0.0, 1.0, 0.0, 1.0, 0.5, 0.5, 0.5, 0.5, 0.5, 1.0, 0.5, 1.0, 1.0, 0.5, 1.0, 0.0, 0.5, 0.5, 0.5, 0.5, 1.0, 0.0, 1.0, 0.0, 0.0, 0.5, 0.0, 0.5, 0.5, 0.0, 0.5, 0.5, 0.0, 1.0, 0.0, 1.0, 0.5, 0.5, 0.5, 0.5, 0.5, 1.0, 0.5, 1.0, 1.0, 0.5, 1.0, 0.0, 0.5, 0.5, 0.5, 0.5, 1.0, 0.0, 1.0, 0.0, 0.0, 0.5, 0.0, 0.5, 0.5, 0.0, 0.5, 0.5, 0.0, 1.0, 0.0, 1.0, 0.5, 0.5, 0.5, 0.5, 0.5, 1.0, 0.5, 1.0, 1.0, 0.5, 1.0, 0.0, 0.5, 0.5, 0.5, 0.5, 1.0, 0.0, 1.0, 0.0, 0.0, 0.5, 0.0, 0.5, 0.5, 0.0, 0.5, 0.5, 0.0, 1.0, 0.0, 1.0, 0.5, 0.5, 0.5, 0.5, 0.5, 1.0, 0.5, 1.0, 1.0, 0.5, 1.0, 0.0, 0.5, 0.5, 0.5, 0.5, 1.0, 0.0, 1.0, 0.0, 0.0, 0.5, 0.0, 0.5, 0.5, 0.0, 0.5, 0.5, 0.0, 1.0, 0.0, 1.0, 0.5, 0.5, 0.5, 0.5, 0.5, 1.0, 0.5, 1.0, 1.0, 0.5, 1.0, 0.0, 0.5, 0.5, 0.5, 0.5, 1.0, 0.0, 1.0, 0.0, 0.0, 0.5, 0.0, 0.5, 0.5, 0.0, 0.5, 0.5, 0.0, 1.0, 0.0, 1.0, 0.5, 0.5, 0.5, 0.5, 0.0, 1.0, 0.0, 1.0, 0.5, 1.0, 1.0, 0.5, 1.0, 0.0, 1.0, 0.0, 0.5, 0.0, 0.0, 0.5, 0.0, 1.0, 0.0, 1.0, 0.5, 1.0, 1.0, 0.5, 1.0, 0.0, 1.0, 0.0, 0.5, 0.0, 0.0, 0.5, 0.0, 1.0, 0.0, 1.0, 0.5, 1.0, 1.0, 0.5, 1.0, 0.0, 1.0, 0.0, 0.5, 0.0, 0.0, 0.5, 0.0, 1.0, 0.0, 1.0, 0.5, 1.0, 1.0, 0.5, 1.0, 0.0, 1.0, 0.0, 0.5, 0.0, 0.0, 0.5, 0.0, 1.0, 0.0, 1.0, 0.5, 1.0, 1.0, 0.5, 1.0, 0.0, 1.0, 0.0, 0.5, 0.0, 0.0, 0.5, 0.0, 1.0, 0.0, 1.0, 0.5, 1.0, 1.0, 0.5, 1.0, 0.0, 1.0, 0.0, 0.5, 0.0, 0.0, 0.5, 0.0, 1.0, 0.0, 1.0, 0.5, 1.0, 1.0, 0.5, 1.0, 0.0, 1.0, 0.0, 0.5, 0.0, 0.0, 0.5, 0.0, 1.0, 0.0, 1.0, 0.5, 1.0, 1.0, 0.5, 1.0, 0.0, 1.0, 0.0, 0.5, 0.0, 0.0])
me_cylinder_026.materials.append(mat_grape_stemp)
me_cylinder_026.materials.append(mat_wood)
me_cylinder_026.materials.append(mat_grass_green)
me_cylinder_026.materials.append(mat_grape_main)
me_cylinder_026.use_remesh_fix_poles = True
me_cylinder_026.use_remesh_preserve_attributes = False
me_cylinder_026.use_mirror_vertex_groups = False
me_cylinder_026.update()
me_cube_004 = bpy.data.meshes.new('Cube.004')
me_cube_004.from_pydata([(-1.0, -1.0, -1.0), (-1.0, -1.0, 1.0), (-1.0, 1.0, -1.0), (-1.0, 1.0, 1.0), (1.0, -1.0, -1.0), (1.0, -1.0, 1.0), (1.0, 1.0, -1.0), (1.0, 1.0, 1.0)], [], [(0, 1, 3, 2), (2, 3, 7, 6), (6, 7, 5, 4), (4, 5, 1, 0), (2, 6, 4, 0), (7, 3, 1, 5)])
_uv = me_cube_004.uv_layers.new(name='UVMap')
_uv.uv.foreach_set('vector', [0.375, 0.0, 0.625, 0.0, 0.625, 0.25, 0.375, 0.25, 0.375, 0.25, 0.625, 0.25, 0.625, 0.5, 0.375, 0.5, 0.375, 0.5, 0.625, 0.5, 0.625, 0.75, 0.375, 0.75, 0.375, 0.75, 0.625, 0.75, 0.625, 1.0, 0.375, 1.0, 0.125, 0.5, 0.375, 0.5, 0.375, 0.75, 0.125, 0.75, 0.625, 0.5, 0.875, 0.5, 0.875, 0.75, 0.625, 0.75])
me_cube_004.use_remesh_fix_poles = True
me_cube_004.use_remesh_preserve_attributes = False
me_cube_004.use_mirror_vertex_groups = False
me_cube_004.update()
me_cube_005 = bpy.data.meshes.new('Cube.005')
me_cube_005.from_pydata([(-1.0, -1.0, -1.0), (-1.0, -1.0, 1.0), (-1.0, 1.0, -1.0), (-1.0, 1.0, 1.0), (1.0, -1.0, -1.0), (1.0, -1.0, 1.0), (1.0, 1.0, -1.0), (1.0, 1.0, 1.0)], [], [(0, 1, 3, 2), (2, 3, 7, 6), (6, 7, 5, 4), (4, 5, 1, 0), (2, 6, 4, 0), (7, 3, 1, 5)])
_uv = me_cube_005.uv_layers.new(name='UVMap')
_uv.uv.foreach_set('vector', [0.375, 0.0, 0.625, 0.0, 0.625, 0.25, 0.375, 0.25, 0.375, 0.25, 0.625, 0.25, 0.625, 0.5, 0.375, 0.5, 0.375, 0.5, 0.625, 0.5, 0.625, 0.75, 0.375, 0.75, 0.375, 0.75, 0.625, 0.75, 0.625, 1.0, 0.375, 1.0, 0.125, 0.5, 0.375, 0.5, 0.375, 0.75, 0.125, 0.75, 0.625, 0.5, 0.875, 0.5, 0.875, 0.75, 0.625, 0.75])
me_cube_005.use_remesh_fix_poles = True
me_cube_005.use_remesh_preserve_attributes = False
me_cube_005.use_mirror_vertex_groups = False
me_cube_005.update()
me_cube_006 = bpy.data.meshes.new('Cube.006')
me_cube_006.from_pydata([(-1.0, -1.0, -1.0), (-1.0, -1.0, 1.0), (-1.0, 1.0, -1.0), (-1.0, 1.0, 1.0), (1.0, -1.0, -1.0), (1.0, -1.0, 1.0), (1.0, 1.0, -1.0), (1.0, 1.0, 1.0)], [], [(0, 1, 3, 2), (2, 3, 7, 6), (6, 7, 5, 4), (4, 5, 1, 0), (2, 6, 4, 0), (7, 3, 1, 5)])
_uv = me_cube_006.uv_layers.new(name='UVMap')
_uv.uv.foreach_set('vector', [0.375, 0.0, 0.625, 0.0, 0.625, 0.25, 0.375, 0.25, 0.375, 0.25, 0.625, 0.25, 0.625, 0.5, 0.375, 0.5, 0.375, 0.5, 0.625, 0.5, 0.625, 0.75, 0.375, 0.75, 0.375, 0.75, 0.625, 0.75, 0.625, 1.0, 0.375, 1.0, 0.125, 0.5, 0.375, 0.5, 0.375, 0.75, 0.125, 0.75, 0.625, 0.5, 0.875, 0.5, 0.875, 0.75, 0.625, 0.75])
me_cube_006.use_remesh_fix_poles = True
me_cube_006.use_remesh_preserve_attributes = False
me_cube_006.use_mirror_vertex_groups = False
me_cube_006.update()
me_cube_007 = bpy.data.meshes.new('Cube.007')
me_cube_007.from_pydata([(-1.0, -1.0, -1.0), (-1.0, -1.0, 1.0), (-1.0, 1.0, -1.0), (-1.0, 1.0, 1.0), (1.0, -1.0, -1.0), (1.0, -1.0, 1.0), (1.0, 1.0, -1.0), (1.0, 1.0, 1.0)], [], [(0, 1, 3, 2), (2, 3, 7, 6), (6, 7, 5, 4), (4, 5, 1, 0), (2, 6, 4, 0), (7, 3, 1, 5)])
_uv = me_cube_007.uv_layers.new(name='UVMap')
_uv.uv.foreach_set('vector', [0.375, 0.0, 0.625, 0.0, 0.625, 0.25, 0.375, 0.25, 0.375, 0.25, 0.625, 0.25, 0.625, 0.5, 0.375, 0.5, 0.375, 0.5, 0.625, 0.5, 0.625, 0.75, 0.375, 0.75, 0.375, 0.75, 0.625, 0.75, 0.625, 1.0, 0.375, 1.0, 0.125, 0.5, 0.375, 0.5, 0.375, 0.75, 0.125, 0.75, 0.625, 0.5, 0.875, 0.5, 0.875, 0.75, 0.625, 0.75])
me_cube_007.use_remesh_fix_poles = True
me_cube_007.use_remesh_preserve_attributes = False
me_cube_007.use_mirror_vertex_groups = False
me_cube_007.update()
me_cube_008 = bpy.data.meshes.new('Cube.008')
me_cube_008.from_pydata([(-1.0, -1.0, -1.0), (-1.0, -1.0, 1.0), (-1.0, 1.0, -1.0), (-1.0, 1.0, 1.0), (1.0, -1.0, -1.0), (1.0, -1.0, 1.0), (1.0, 1.0, -1.0), (1.0, 1.0, 1.0)], [], [(0, 1, 3, 2), (2, 3, 7, 6), (6, 7, 5, 4), (4, 5, 1, 0), (2, 6, 4, 0), (7, 3, 1, 5)])
_uv = me_cube_008.uv_layers.new(name='UVMap')
_uv.uv.foreach_set('vector', [0.375, 0.0, 0.625, 0.0, 0.625, 0.25, 0.375, 0.25, 0.375, 0.25, 0.625, 0.25, 0.625, 0.5, 0.375, 0.5, 0.375, 0.5, 0.625, 0.5, 0.625, 0.75, 0.375, 0.75, 0.375, 0.75, 0.625, 0.75, 0.625, 1.0, 0.375, 1.0, 0.125, 0.5, 0.375, 0.5, 0.375, 0.75, 0.125, 0.75, 0.625, 0.5, 0.875, 0.5, 0.875, 0.75, 0.625, 0.75])
me_cube_008.use_remesh_fix_poles = True
me_cube_008.use_remesh_preserve_attributes = False
me_cube_008.use_mirror_vertex_groups = False
me_cube_008.update()
me_cube_016 = bpy.data.meshes.new('Cube.016')
me_cube_016.from_pydata([(8.0, 4.0, 1.0), (8.0, 4.0, 0.0), (8.0, 0.0, 0.0), (0.0, 4.0, 0.0), (0.0, 0.0, 1.0), (0.0, 0.0, 0.0), (7.806, 0.194, 1.0), (0.194, 0.194, 1.0), (7.806, 3.806, 1.0), (0.194, 3.806, 1.0), (8.0, 0.0, 1.0), (0.0, 4.0, 1.0), (7.806, 0.194, 0.7344), (0.194, 0.194, 0.7344), (7.806, 3.806, 0.7344), (0.194, 3.806, 0.7344)], [], [(2, 10, 4, 5), (5, 4, 11, 3), (1, 0, 10, 2), (3, 11, 0, 1), (8, 9, 15, 14), (6, 7, 4, 10), (8, 6, 10, 0), (7, 9, 11, 4), (9, 8, 0, 11), (14, 15, 13, 12), (6, 8, 14, 12), (9, 7, 13, 15), (7, 6, 12, 13)])
me_cube_016.polygons.foreach_set('material_index', [0, 0, 0, 0, 0, 0, 0, 0, 0, 1, 0, 0, 0])
_uv = me_cube_016.uv_layers.new(name='UVMap')
_uv.uv.foreach_set('vector', [0.8022, 0.9922, 0.7102, 0.9922, 0.7102, 0.256, 0.8022, 0.256, 0.005136, 0.9889, 0.005136, 0.8302, 0.6402, 0.8302, 0.6402, 0.9889, 0.3475, 0.2409, 0.3475, 0.08205, 0.9831, 0.08205, 0.9831, 0.2409, 0.8336, 0.261, 0.9249, 0.261, 0.9249, 0.9916, 0.8336, 0.9916, 0.9426, 0.9738, 0.9426, 0.2787, 0.9669, 0.2787, 0.9669, 0.9738, 0.6923, 0.9744, 0.6923, 0.2739, 0.7102, 0.256, 0.7102, 0.9922, 0.3784, 0.05123, 0.9523, 0.05123, 0.9831, 0.08205, 0.3475, 0.08205, 0.03593, 0.7994, 0.6094, 0.7994, 0.6402, 0.8302, 0.005136, 0.8302, 0.9426, 0.2787, 0.9426, 0.9738, 0.9249, 0.9916, 0.9249, 0.261, 0.323, 0.009652, 0.323, 0.6648, 0.01212, 0.6648, 0.01212, 0.009652, 0.9523, 0.05123, 0.3784, 0.05123, 0.3784, 0.009026, 0.9523, 0.009026, 0.6094, 0.7994, 0.03593, 0.7994, 0.03593, 0.7572, 0.6094, 0.7572, 0.6923, 0.2739, 0.6923, 0.9744, 0.6679, 0.9744, 0.6679, 0.2739])
me_cube_016.materials.append(mat_wood)
me_cube_016.materials.append(mat_ground)
me_cube_016.use_remesh_preserve_volume = False
me_cube_016.use_remesh_preserve_attributes = False
me_cube_016.use_mirror_vertex_groups = False
me_cube_016.update()

# ---- objects
ob_placesize = bpy.data.objects.new('PlaceSize', me_cube_003)
ob_grape_001 = bpy.data.objects.new('Grape.001', me_cylinder_022)
ob_grape_with_flower_001 = bpy.data.objects.new('Grape With Flower.001', me_cylinder_024)
ob_grape_with_grape_001 = bpy.data.objects.new('Grape With Grape.001', me_cylinder_026)
ob_cube_001 = bpy.data.objects.new('Cube.001', me_cube_004)
ob_cube_002 = bpy.data.objects.new('Cube.002', me_cube_005)
ob_cube_003 = bpy.data.objects.new('Cube.003', me_cube_006)
ob_cube_004 = bpy.data.objects.new('Cube.004', me_cube_007)
ob_cube_005 = bpy.data.objects.new('Cube.005', me_cube_008)
ob_bed_lowpolly = bpy.data.objects.new('Bed Lowpolly', me_cube_016)

# ---- transforms, parenting, visibility, modifiers, constraints
ob_placesize.location = (4.975, 12.08, 1.758)
ob_placesize.scale = (0.7396, 0.7396, 0.7396)
ob_placesize.lineart.crease_threshold = 0.0
ob_grape_001.location = (2.0, -1.0, 0.0)
ob_grape_001.rotation_euler = (0.0, -0.0, 3.142)
ob_grape_001.scale = (1.216, 1.216, 1.216)
ob_grape_001.lineart.crease_threshold = 0.0
ob_grape_with_flower_001.location = (6.0, -1.0, 0.0)
ob_grape_with_flower_001.rotation_euler = (0.0, -0.0, 3.142)
ob_grape_with_flower_001.scale = (1.219, 1.548, 1.219)
ob_grape_with_flower_001.lineart.crease_threshold = 0.0
ob_grape_with_grape_001.location = (10.0, -1.0, 0.0)
ob_grape_with_grape_001.rotation_euler = (0.0, -0.0, 3.142)
ob_grape_with_grape_001.scale = (1.214, 1.541, 1.214)
ob_grape_with_grape_001.lineart.crease_threshold = 0.0
ob_cube_001.location = (1.0, 3.0, 1.0)
ob_cube_001.scale = (0.7396, 0.7396, 0.7396)
ob_cube_001.lineart.crease_threshold = 0.0
ob_cube_002.location = (3.0, 3.0, 1.0)
ob_cube_002.scale = (0.7396, 0.7396, 0.7396)
ob_cube_002.lineart.crease_threshold = 0.0
ob_cube_003.location = (5.0, 3.0, 1.0)
ob_cube_003.scale = (0.7396, 0.7396, 0.7396)
ob_cube_003.lineart.crease_threshold = 0.0
ob_cube_004.location = (7.0, 3.0, 1.0)
ob_cube_004.scale = (0.7396, 0.7396, 0.7396)
ob_cube_004.lineart.crease_threshold = 0.0
ob_cube_005.location = (7.0, 1.0, 1.0)
ob_cube_005.scale = (0.7396, 0.7396, 0.7396)
ob_cube_005.lineart.crease_threshold = 0.0
ob_bed_lowpolly.location = (0.0, 7.0, 0.0)
ob_bed_lowpolly.lock_rotations_4d = False
ob_bed_lowpolly.empty_display_type = 'ARROWS'
ob_bed_lowpolly.lineart.crease_threshold = 0.0

# ---- collection membership
scene.collection.objects.link(ob_placesize)
scene.collection.objects.link(ob_grape_001)
scene.collection.objects.link(ob_grape_with_flower_001)
scene.collection.objects.link(ob_grape_with_grape_001)
col_places.objects.link(ob_cube_001)
col_places.objects.link(ob_cube_002)
col_places.objects.link(ob_cube_003)
col_places.objects.link(ob_cube_004)
col_places.objects.link(ob_cube_005)
col_test.objects.link(ob_bed_lowpolly)

# ---- scene / render settings (as saved in the file)
scene.frame_start = 1; scene.frame_end = 250; scene.frame_set(1)
scene.render.engine = 'BLENDER_EEVEE_NEXT'
scene.render.image_settings.exr_codec = 'NONE'
scene.render.simplify_subdivision_render = 0
scene.render.simplify_child_particles_render = 0.0
scene.cycles.use_denoising = False
scene.cycles.samples = 128
scene.cycles.sampling_pattern = 'TABULATED_SOBOL'
scene.cycles.use_adaptive_sampling = False
scene.cycles.use_light_tree = False
scene.view_settings.view_transform = 'Filmic'
bpy.context.view_layer.update()

# ---- added for rendering (the .blend has no active camera and no usable light): camera, sun + grey world if the file has none
cam_auto = bpy.data.cameras.new('AutoCamera')
cam_auto.lens = 50.0
cam_auto.sensor_width = 36.0
cam_auto.clip_end = 1000.0
ob_auto_camera = bpy.data.objects.new('AutoCamera', cam_auto)
scene.collection.objects.link(ob_auto_camera)
ob_auto_camera.location = (24.0927, -16.4373, 16.0488)
ob_auto_camera.rotation_euler = (1.09748, -7.21219e-08, 0.694738)
scene.camera = ob_auto_camera
light_auto_sun = bpy.data.lights.new('AutoSun', 'SUN')
light_auto_sun.energy = 3.0
light_auto_sun.angle = 0.0523599
ob_auto_sun = bpy.data.objects.new('AutoSun', light_auto_sun)
scene.collection.objects.link(ob_auto_sun)
ob_auto_sun.rotation_euler = (0.872665, 0.174533, 0.523599)
if scene.world is None:
    world_auto = bpy.data.worlds.new('AutoWorld')
    world_auto.color = (0.3, 0.3, 0.3)
    scene.world = world_auto
bpy.context.view_layer.update()
